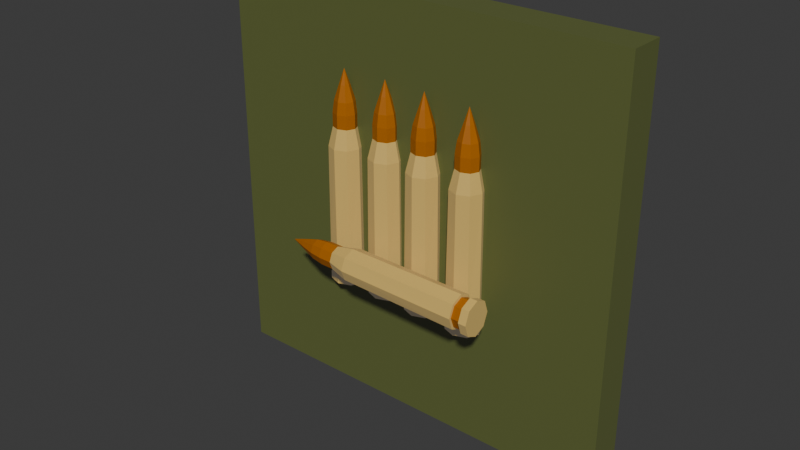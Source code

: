# Source: untitled_1.blend  (saved by Blender 4.2.66; exported with 4.5.12 LTS)
import bpy
from mathutils import Matrix  # noqa: F401  (used for matrix-valued properties, if any)

bpy.ops.wm.read_factory_settings(use_empty=True)
scene = bpy.context.scene
scene.name = 'Scene'

# ---- collections
col_collection = bpy.data.collections.new('Collection'); scene.collection.children.link(col_collection)

# ---- materials (node trees are filled in below, after node groups)
mat_bullet = bpy.data.materials.new('Bullet')
mat_bullettip = bpy.data.materials.new('BulletTip')
mat_material_002 = bpy.data.materials.new('Material.002')

# ---- material node trees
mat_bullet.use_nodes = True; mat_bullet.node_tree.nodes.clear()
_N = mat_bullet.node_tree.nodes; _L = mat_bullet.node_tree.links
n0 = _N.new('ShaderNodeBsdfPrincipled'); n0.name = 'Principled BSDF'; n0.location = (10, 300)
n0.inputs[0].default_value = (0.6445, 0.4125, 0.06301, 1.0)
n0.inputs[28].default_value = 0.05
n1 = _N.new('ShaderNodeOutputMaterial'); n1.name = 'Material Output'; n1.location = (300, 300)
_L.new(n0.outputs[0], n1.inputs[0])
n1.is_active_output = True
mat_bullettip.use_nodes = True; mat_bullettip.node_tree.nodes.clear()
_N = mat_bullettip.node_tree.nodes; _L = mat_bullettip.node_tree.links
n0 = _N.new('ShaderNodeBsdfPrincipled'); n0.name = 'Principled BSDF'; n0.location = (10, 300)
n0.inputs[0].default_value = (0.406, 0.1215, 0.0, 1.0)
n1 = _N.new('ShaderNodeOutputMaterial'); n1.name = 'Material Output'; n1.location = (300, 300)
_L.new(n0.outputs[0], n1.inputs[0])
n1.is_active_output = True
mat_material_002.use_nodes = True; mat_material_002.node_tree.nodes.clear()
_N = mat_material_002.node_tree.nodes; _L = mat_material_002.node_tree.links
n0 = _N.new('ShaderNodeBsdfPrincipled'); n0.name = 'Principled BSDF'; n0.location = (10, 300)
n0.inputs[0].default_value = (0.1095, 0.1301, 0.0319, 1.0)
n0.inputs[28].default_value = 0.005
n1 = _N.new('ShaderNodeOutputMaterial'); n1.name = 'Material Output'; n1.location = (300, 300)
_L.new(n0.outputs[0], n1.inputs[0])
n1.is_active_output = True

# ---- world
world_world = bpy.data.worlds.new('World'); scene.world = world_world
world_world.use_nodes = True; world_world.node_tree.nodes.clear()
_N = world_world.node_tree.nodes; _L = world_world.node_tree.links
n0 = _N.new('ShaderNodeOutputWorld'); n0.name = 'World Output'; n0.location = (300, 300)
n1 = _N.new('ShaderNodeBackground'); n1.name = 'Background'; n1.location = (10, 300)
n1.inputs[0].default_value = (0.05088, 0.05088, 0.05088, 1.0)
_L.new(n1.outputs[0], n0.inputs[0])
n0.is_active_output = True
world_world.color = (0.05088, 0.05088, 0.05088)
world_world.sun_shadow_jitter_overblur = 0.0

# ---- meshes
me_cylinder_004 = bpy.data.meshes.new('Cylinder.004')
me_cylinder_004.from_pydata([(0.0, 0.8641, -0.8653), (0.5767, 0.611, -0.8653), (0.8155, -7.117e-10, -0.8653), (0.5767, -0.611, -0.8653), (0.0, -0.8641, -0.8653), (-0.5767, -0.611, -0.8653), (-0.8155, -7.117e-10, -0.8653), (-0.5767, 0.611, -0.8653), (0.5202, 0.6246, 0.871), (-1.295e-07, 0.8834, 0.871), (0.7356, 3.801e-10, 0.871), (0.5202, -0.6246, 0.871), (-1.295e-07, -0.8834, 0.871), (-0.5202, -0.6246, 0.871), (-0.7356, 3.801e-10, 0.871), (-0.5202, 0.6246, 0.871), (3.211e-08, 0.6065, 1.105), (3.211e-08, 0.0618, 1.105), (0.03907, 0.0437, 1.105), (0.3834, 0.4289, 1.105), (0.05525, -2.919e-09, 1.105), (0.5422, -2.919e-09, 1.105), (0.03907, -0.0437, 1.105), (0.3834, -0.4289, 1.105), (3.211e-08, -0.0618, 1.105), (3.211e-08, -0.6065, 1.105), (-0.03907, -0.0437, 1.105), (-0.3834, -0.4289, 1.105), (-0.05525, -2.919e-09, 1.105), (-0.5422, -2.919e-09, 1.105), (-0.03907, 0.0437, 1.105), (-0.3834, 0.4289, 1.105), (0.03907, 0.0437, 1.272), (0.3834, 0.4289, 1.272), (3.211e-08, 0.6065, 1.272), (3.211e-08, 0.0618, 1.272), (0.05525, -2.919e-09, 1.272), (0.5422, -2.919e-09, 1.272), (0.03907, -0.0437, 1.272), (0.3834, -0.4289, 1.272), (3.211e-08, -0.0618, 1.272), (3.211e-08, -0.6065, 1.272), (-0.03907, -0.0437, 1.272), (-0.3834, -0.4289, 1.272), (-0.05525, -2.919e-09, 1.272), (-0.5422, -2.919e-09, 1.272), (-0.03907, 0.0437, 1.272), (-0.3834, 0.4289, 1.272), (0.03907, 0.0437, 1.42), (0.3291, 0.3669, 1.42), (2.757e-08, 0.5189, 1.42), (3.211e-08, 0.0618, 1.42), (0.05525, -2.919e-09, 1.42), (0.4655, -2.836e-09, 1.42), (0.03907, -0.0437, 1.42), (0.3291, -0.3669, 1.42), (3.211e-08, -0.0618, 1.42), (2.757e-08, -0.5189, 1.42), (-0.03907, -0.0437, 1.42), (-0.3291, -0.3669, 1.42), (-0.05525, -2.919e-09, 1.42), (-0.4655, -2.836e-09, 1.42), (-0.03907, 0.0437, 1.42), (-0.3291, 0.3669, 1.42), (6.985e-09, 0.0, 1.797), (-0.1715, 0.2, 1.608), (-0.2426, 5.914e-05, 1.608), (0.2424, 5.914e-05, 1.608), (0.1714, 0.2, 1.608), (-8.246e-05, -0.2827, 1.608), (-0.1551, -0.2056, 1.608), (-8.246e-05, 0.2828, 1.608), (0.1714, -0.1999, 1.608), (0.5696, 0.6127, -0.6546), (0.8056, -5.758e-10, -0.6546), (0.5696, -0.6127, -0.6546), (-1.609e-08, -0.8665, -0.6546), (-0.5696, -0.6127, -0.6546), (-0.8056, -5.758e-10, -0.6546), (-0.5696, 0.6127, -0.6546), (-1.609e-08, 0.8665, -0.6546), (0.5732, 0.6119, -0.7684), (0.8106, -6.435e-10, -0.7684), (0.5732, -0.6119, -0.7684), (-8.044e-09, -0.8653, -0.7684), (-0.5732, -0.6119, -0.7684), (-0.8106, -6.435e-10, -0.7684), (-0.5732, 0.6119, -0.7684), (-8.044e-09, 0.8653, -0.7684), (-8.044e-09, 0.7369, -0.7625), (-1.342e-08, 0.7381, -0.6543), (-0.4773, 0.5236, -0.6568), (-0.6773, -5.758e-10, -0.6594), (-0.4773, -0.5236, -0.6568), (-1.342e-08, -0.7381, -0.6543), (0.4773, -0.5236, -0.6568), (0.6773, -5.758e-10, -0.6594), (0.4773, 0.5236, -0.6568), (0.4796, 0.524, -0.7651), (0.6823, -6.437e-10, -0.7676), (0.4796, -0.524, -0.7651), (-8.044e-09, -0.7369, -0.7625), (-0.4796, -0.524, -0.7651), (-0.6823, -6.437e-10, -0.7676), (-0.4796, 0.524, -0.7651), (-2.128, 3.039, 1.379), (-2.117, 2.786, 1.223), (-2.113, 2.175, 1.158), (-2.117, 1.564, 1.223), (-2.128, 1.311, 1.379), (-2.138, 1.564, 1.536), (-2.143, 2.175, 1.601), (-2.138, 2.786, 1.536), (4.274, 2.8, 1.27), (4.264, 3.058, 1.411), (4.278, 2.175, 1.211), (4.274, 1.55, 1.27), (4.264, 1.292, 1.411), (4.254, 1.55, 1.552), (4.25, 2.175, 1.611), (4.254, 2.8, 1.552), (5.127, 2.782, 1.416), (5.127, 2.237, 1.416), (5.128, 2.219, 1.405), (5.134, 2.604, 1.311), (5.128, 2.175, 1.401), (5.137, 2.175, 1.268), (5.128, 2.131, 1.405), (5.134, 1.746, 1.311), (5.127, 2.113, 1.416), (5.127, 1.569, 1.416), (5.126, 2.131, 1.426), (5.12, 1.746, 1.52), (5.126, 2.175, 1.431), (5.117, 2.175, 1.563), (5.126, 2.219, 1.426), (5.12, 2.604, 1.52), (5.743, 2.219, 1.408), (5.749, 2.604, 1.315), (5.742, 2.782, 1.419), (5.742, 2.237, 1.419), (5.743, 2.175, 1.404), (5.752, 2.175, 1.271), (5.743, 2.131, 1.408), (5.749, 1.746, 1.315), (5.742, 2.113, 1.419), (5.742, 1.569, 1.419), (5.741, 2.131, 1.429), (5.735, 1.746, 1.523), (5.741, 2.175, 1.434), (5.732, 2.175, 1.566), (5.741, 2.219, 1.429), (5.735, 2.604, 1.523), (6.285, 2.219, 1.411), (6.29, 2.542, 1.332), (6.284, 2.694, 1.421), (6.284, 2.237, 1.421), (6.285, 2.175, 1.406), (6.292, 2.175, 1.295), (6.285, 2.131, 1.411), (6.29, 1.808, 1.332), (6.284, 2.113, 1.421), (6.284, 1.656, 1.421), (6.283, 2.131, 1.432), (6.278, 1.808, 1.511), (6.283, 2.175, 1.436), (6.275, 2.175, 1.548), (6.283, 2.219, 1.432), (6.278, 2.542, 1.511), (7.673, 2.175, 1.428), (6.975, 2.375, 1.471), (6.974, 2.175, 1.491), (6.983, 2.175, 1.359), (6.982, 2.375, 1.378), (6.979, 1.892, 1.425), (6.973, 1.969, 1.467), (6.979, 2.458, 1.425), (6.982, 1.975, 1.378), (-1.341, 2.788, 1.228), (-1.337, 2.175, 1.164), (-1.341, 1.562, 1.228), (-1.352, 1.309, 1.383), (-1.362, 1.562, 1.538), (-1.367, 2.175, 1.602), (-1.362, 2.788, 1.538), (-1.352, 3.042, 1.383), (-1.76, 2.787, 1.225), (-1.756, 2.175, 1.161), (-1.76, 1.563, 1.225), (-1.771, 1.31, 1.381), (-1.781, 1.563, 1.537), (-1.786, 2.175, 1.601), (-1.781, 2.787, 1.537), (-1.771, 3.04, 1.381), (-1.749, 2.912, 1.381), (-1.351, 2.913, 1.383), (-1.369, 2.699, 1.513), (-1.382, 2.175, 1.567), (-1.369, 1.651, 1.513), (-1.351, 1.437, 1.383), (-1.351, 1.651, 1.253), (-1.357, 2.175, 1.199), (-1.351, 2.699, 1.253), (-1.75, 2.699, 1.251), (-1.755, 2.175, 1.196), (-1.75, 1.651, 1.251), (-1.749, 1.438, 1.381), (-1.768, 1.651, 1.511), (-1.78, 2.175, 1.566), (-1.768, 2.699, 1.511), (-2.125, 3.164, 0.8106), (-2.115, 2.91, 0.654), (-2.11, 2.299, 0.5892), (-2.115, 1.688, 0.654), (-2.125, 1.435, 0.8106), (-2.136, 1.688, 0.9672), (-2.14, 2.299, 1.032), (-2.136, 2.91, 0.9672), (4.276, 2.924, 0.7014), (4.267, 3.183, 0.8426), (4.28, 2.299, 0.6429), (4.276, 1.675, 0.7014), (4.267, 1.416, 0.8426), (4.257, 1.675, 0.9839), (4.253, 2.299, 1.042), (4.257, 2.924, 0.9839), (5.129, 2.906, 0.8469), (5.129, 2.361, 0.8469), (5.13, 2.343, 0.8363), (5.137, 2.728, 0.7428), (5.13, 2.299, 0.8319), (5.139, 2.299, 0.6997), (5.13, 2.256, 0.8363), (5.137, 1.871, 0.7428), (5.129, 2.238, 0.8469), (5.129, 1.693, 0.8469), (5.129, 2.256, 0.8575), (5.122, 1.871, 0.951), (5.128, 2.299, 0.8619), (5.119, 2.299, 0.9942), (5.129, 2.343, 0.8575), (5.122, 2.728, 0.951), (5.745, 2.343, 0.8394), (5.752, 2.728, 0.7459), (5.745, 2.906, 0.85), (5.745, 2.361, 0.85), (5.746, 2.299, 0.835), (5.755, 2.299, 0.7028), (5.745, 2.256, 0.8394), (5.752, 1.871, 0.7459), (5.745, 2.238, 0.85), (5.745, 1.693, 0.85), (5.744, 2.256, 0.8606), (5.738, 1.871, 0.9541), (5.744, 2.299, 0.865), (5.735, 2.299, 0.9973), (5.744, 2.343, 0.8606), (5.738, 2.728, 0.9541), (6.287, 2.343, 0.8421), (6.293, 2.666, 0.7633), (6.286, 2.818, 0.8527), (6.286, 2.361, 0.8527), (6.287, 2.299, 0.8377), (6.295, 2.299, 0.7263), (6.287, 2.256, 0.8421), (6.293, 1.933, 0.7633), (6.286, 2.238, 0.8527), (6.286, 1.781, 0.8527), (6.286, 2.256, 0.8633), (6.28, 1.933, 0.9421), (6.285, 2.299, 0.8677), (6.278, 2.299, 0.9791), (6.286, 2.343, 0.8633), (6.28, 2.666, 0.9421), (7.676, 2.299, 0.8597), (6.978, 2.499, 0.9028), (6.977, 2.3, 0.9221), (6.986, 2.3, 0.7904), (6.984, 2.499, 0.8096), (6.981, 2.017, 0.8562), (6.975, 2.094, 0.8983), (6.981, 2.582, 0.8562), (6.984, 2.1, 0.8096), (-1.339, 2.912, 0.6598), (-1.334, 2.299, 0.5958), (-1.339, 1.687, 0.6598), (-1.349, 1.433, 0.8145), (-1.36, 1.687, 0.9692), (-1.364, 2.299, 1.033), (-1.36, 2.912, 0.9692), (-1.349, 3.166, 0.8145), (-1.758, 2.911, 0.6568), (-1.753, 2.299, 0.5923), (-1.758, 1.688, 0.6568), (-1.768, 1.434, 0.8124), (-1.779, 1.688, 0.9681), (-1.783, 2.299, 1.033), (-1.779, 2.911, 0.9681), (-1.768, 3.165, 0.8124), (-1.746, 3.036, 0.8125), (-1.348, 3.038, 0.8145), (-1.366, 2.823, 0.9441), (-1.379, 2.299, 0.9984), (-1.366, 1.776, 0.9441), (-1.348, 1.561, 0.8145), (-1.349, 1.776, 0.6849), (-1.354, 2.299, 0.6305), (-1.349, 2.823, 0.6849), (-1.747, 2.823, 0.6822), (-1.753, 2.299, 0.6272), (-1.747, 1.775, 0.6822), (-1.746, 1.563, 0.8125), (-1.765, 1.775, 0.9427), (-1.778, 2.299, 0.9977), (-1.765, 2.823, 0.9427), (-2.063, 3.015, 0.2399), (-2.052, 2.762, 0.08332), (-2.048, 2.151, 0.01845), (-2.052, 1.54, 0.08332), (-2.063, 1.287, 0.2399), (-2.073, 1.54, 0.3965), (-2.078, 2.151, 0.4614), (-2.073, 2.762, 0.3965), (4.339, 2.776, 0.1306), (4.329, 3.034, 0.2719), (4.343, 2.151, 0.07212), (4.339, 1.526, 0.1306), (4.329, 1.268, 0.2719), (4.32, 1.526, 0.4131), (4.316, 2.151, 0.4716), (4.32, 2.776, 0.4131), (5.192, 2.758, 0.2762), (5.192, 2.213, 0.2762), (5.193, 2.195, 0.2656), (5.199, 2.58, 0.1721), (5.193, 2.151, 0.2612), (5.202, 2.151, 0.1289), (5.193, 2.107, 0.2656), (5.199, 1.722, 0.1721), (5.192, 2.089, 0.2762), (5.192, 1.545, 0.2762), (5.191, 2.107, 0.2868), (5.185, 1.722, 0.3803), (5.191, 2.151, 0.2912), (5.182, 2.151, 0.4234), (5.191, 2.195, 0.2868), (5.185, 2.58, 0.3803), (5.808, 2.195, 0.2687), (5.814, 2.58, 0.1752), (5.807, 2.758, 0.2793), (5.807, 2.213, 0.2793), (5.808, 2.151, 0.2643), (5.817, 2.151, 0.132), (5.808, 2.107, 0.2687), (5.814, 1.722, 0.1752), (5.807, 2.089, 0.2793), (5.807, 1.545, 0.2793), (5.807, 2.107, 0.2899), (5.8, 1.722, 0.3834), (5.806, 2.151, 0.2943), (5.797, 2.151, 0.4265), (5.807, 2.195, 0.2899), (5.8, 2.58, 0.3834), (6.35, 2.195, 0.2714), (6.355, 2.518, 0.1926), (6.349, 2.67, 0.282), (6.349, 2.213, 0.282), (6.35, 2.151, 0.267), (6.358, 2.151, 0.1556), (6.35, 2.107, 0.2714), (6.355, 1.784, 0.1926), (6.349, 2.089, 0.282), (6.349, 1.632, 0.282), (6.348, 2.107, 0.2926), (6.343, 1.784, 0.3714), (6.348, 2.151, 0.297), (6.34, 2.151, 0.4084), (6.348, 2.195, 0.2926), (6.343, 2.518, 0.3714), (7.738, 2.151, 0.2889), (7.041, 2.351, 0.332), (7.039, 2.151, 0.3513), (7.048, 2.151, 0.2196), (7.047, 2.351, 0.2389), (7.044, 1.868, 0.2855), (7.038, 1.945, 0.3276), (7.044, 2.434, 0.2855), (7.047, 1.951, 0.2389), (-1.276, 2.764, 0.0891), (-1.272, 2.151, 0.02503), (-1.276, 1.538, 0.0891), (-1.287, 1.285, 0.2438), (-1.297, 1.538, 0.3985), (-1.301, 2.151, 0.4626), (-1.297, 2.764, 0.3985), (-1.287, 3.018, 0.2438), (-1.695, 2.763, 0.08605), (-1.691, 2.151, 0.02159), (-1.695, 1.539, 0.08605), (-1.706, 1.286, 0.2417), (-1.716, 1.539, 0.3973), (-1.721, 2.151, 0.4618), (-1.716, 2.763, 0.3973), (-1.706, 3.016, 0.2417), (-1.684, 2.888, 0.2418), (-1.286, 2.889, 0.2438), (-1.304, 2.675, 0.3734), (-1.317, 2.151, 0.4276), (-1.304, 1.627, 0.3734), (-1.286, 1.413, 0.2438), (-1.286, 1.627, 0.1141), (-1.292, 2.151, 0.05978), (-1.286, 2.675, 0.1141), (-1.685, 2.675, 0.1115), (-1.69, 2.151, 0.05644), (-1.685, 1.627, 0.1115), (-1.684, 1.414, 0.2418), (-1.702, 1.627, 0.372), (-1.715, 2.151, 0.427), (-1.702, 2.675, 0.372), (-2.113, 3.029, -0.3495), (-2.103, 2.776, -0.5061), (-2.098, 2.165, -0.571), (-2.103, 1.554, -0.5061), (-2.113, 1.301, -0.3495), (-2.124, 1.554, -0.193), (-2.128, 2.165, -0.1281), (-2.124, 2.776, -0.193), (4.288, 2.79, -0.4588), (4.278, 3.049, -0.3176), (4.292, 2.165, -0.5173), (4.288, 1.541, -0.4588), (4.278, 1.282, -0.3176), (4.269, 1.541, -0.1763), (4.265, 2.165, -0.1178), (4.269, 2.79, -0.1763), (5.141, 2.772, -0.3133), (5.141, 2.227, -0.3133), (5.142, 2.209, -0.3239), (5.148, 2.594, -0.4174), (5.142, 2.165, -0.3283), (5.151, 2.165, -0.4605), (5.142, 2.122, -0.3239), (5.148, 1.736, -0.4174), (5.141, 2.103, -0.3133), (5.141, 1.559, -0.3133), (5.14, 2.122, -0.3026), (5.134, 1.736, -0.2091), (5.14, 2.165, -0.2983), (5.131, 2.165, -0.166), (5.14, 2.209, -0.3026), (5.134, 2.594, -0.2091), (5.757, 2.209, -0.3208), (5.763, 2.594, -0.4143), (5.756, 2.772, -0.3102), (5.756, 2.227, -0.3102), (5.757, 2.165, -0.3252), (5.766, 2.165, -0.4574), (5.757, 2.122, -0.3208), (5.763, 1.736, -0.4143), (5.756, 2.103, -0.3102), (5.756, 1.559, -0.3102), (5.756, 2.122, -0.2996), (5.749, 1.736, -0.2061), (5.755, 2.165, -0.2952), (5.746, 2.165, -0.1629), (5.756, 2.209, -0.2996), (5.749, 2.594, -0.2061), (6.299, 2.209, -0.3181), (6.304, 2.532, -0.3968), (6.298, 2.684, -0.3075), (6.298, 2.227, -0.3075), (6.299, 2.165, -0.3225), (6.307, 2.165, -0.4339), (6.299, 2.122, -0.3181), (6.304, 1.798, -0.3968), (6.298, 2.103, -0.3075), (6.298, 1.646, -0.3075), (6.297, 2.122, -0.2969), (6.292, 1.798, -0.2181), (6.297, 2.165, -0.2925), (6.29, 2.165, -0.1811), (6.297, 2.209, -0.2969), (6.292, 2.532, -0.2181), (7.688, 2.165, -0.3005), (6.99, 2.365, -0.2574), (6.988, 2.165, -0.2381), (6.997, 2.165, -0.3698), (6.996, 2.365, -0.3505), (6.993, 1.883, -0.304), (6.987, 1.96, -0.2619), (6.993, 2.448, -0.304), (6.996, 1.965, -0.3505), (-1.327, 2.778, -0.5004), (-1.323, 2.165, -0.5644), (-1.327, 1.553, -0.5004), (-1.337, 1.299, -0.3457), (-1.348, 1.553, -0.191), (-1.352, 2.165, -0.1269), (-1.348, 2.778, -0.191), (-1.337, 3.032, -0.3457), (-1.746, 2.777, -0.5034), (-1.741, 2.165, -0.5679), (-1.746, 1.553, -0.5034), (-1.756, 1.3, -0.3478), (-1.767, 1.553, -0.1921), (-1.771, 2.165, -0.1277), (-1.767, 2.777, -0.1921), (-1.756, 3.031, -0.3478), (-1.735, 2.902, -0.3477), (-1.336, 2.903, -0.3457), (-1.355, 2.689, -0.2161), (-1.368, 2.165, -0.1618), (-1.355, 1.642, -0.2161), (-1.336, 1.427, -0.3457), (-1.337, 1.642, -0.4753), (-1.343, 2.165, -0.5297), (-1.337, 2.689, -0.4753), (-1.736, 2.689, -0.4779), (-1.741, 2.165, -0.533), (-1.736, 1.641, -0.4779), (-1.735, 1.428, -0.3477), (-1.753, 1.641, -0.2175), (-1.766, 2.165, -0.1625), (-1.753, 2.689, -0.2175), (-7.903, 2.527, 3.088), (10.97, 2.527, 3.182), (-7.903, 4.525, 3.088), (10.97, 4.525, 3.182), (-7.549, 2.527, -2.129), (11.32, 2.527, -2.034), (-7.549, 4.525, -2.129), (11.32, 4.525, -2.034)], [], [(9, 8, 73, 80), (31, 16, 9, 15), (0, 1, 2, 3, 4, 5, 6, 7), (18, 17, 30, 28, 26, 24, 22, 20), (21, 23, 11, 10), (23, 25, 12, 11), (25, 27, 13, 12), (27, 29, 14, 13), (29, 31, 15, 14), (19, 21, 10, 8), (28, 30, 46, 44), (18, 20, 36, 32), (31, 29, 45, 47), (21, 19, 33, 37), (22, 24, 40, 38), (25, 23, 39, 41), (26, 28, 44, 42), (17, 18, 32, 35), (16, 19, 8, 9), (42, 44, 60, 58), (35, 32, 48, 51), (45, 43, 59, 61), (36, 38, 54, 52), (33, 34, 50, 49), (46, 35, 51, 62), (39, 37, 53, 55), (40, 42, 58, 56), (27, 25, 41, 43), (16, 31, 47, 34), (24, 26, 42, 40), (23, 21, 37, 39), (30, 17, 35, 46), (19, 16, 34, 33), (20, 22, 38, 36), (29, 27, 43, 45), (67, 72, 55, 53), (56, 58, 64), (65, 71, 50, 63), (60, 62, 64), (48, 52, 64), (66, 65, 63, 61), (68, 67, 53, 49), (41, 39, 55, 57), (38, 40, 56, 54), (37, 33, 49, 53), (47, 45, 61, 63), (32, 36, 52, 48), (44, 46, 62, 60), (43, 41, 57, 59), (34, 47, 63, 50), (62, 51, 64), (71, 68, 49, 50), (52, 54, 64), (70, 69, 64), (51, 48, 64), (58, 60, 64), (72, 69, 57, 55), (54, 56, 64), (69, 72, 64), (59, 70, 66, 61), (68, 71, 64), (67, 68, 64), (65, 66, 64), (57, 69, 70, 59), (71, 65, 64), (72, 67, 64), (66, 70, 64), (8, 10, 74, 73), (10, 11, 75, 74), (11, 12, 76, 75), (12, 13, 77, 76), (13, 14, 78, 77), (14, 15, 79, 78), (15, 9, 80, 79), (84, 83, 100, 101), (75, 76, 94, 95), (83, 82, 99, 100), (76, 77, 93, 94), (82, 81, 98, 99), (77, 78, 92, 93), (81, 88, 89, 98), (78, 79, 91, 92), (0, 88, 81, 1), (1, 81, 82, 2), (2, 82, 83, 3), (3, 83, 84, 4), (4, 84, 85, 5), (5, 85, 86, 6), (6, 86, 87, 7), (7, 87, 88, 0), (104, 91, 90, 89), (103, 92, 91, 104), (102, 93, 92, 103), (101, 94, 93, 102), (100, 95, 94, 101), (99, 96, 95, 100), (98, 97, 96, 99), (89, 90, 97, 98), (74, 75, 95, 96), (85, 84, 101, 102), (73, 74, 96, 97), (86, 85, 102, 103), (80, 73, 97, 90), (87, 86, 103, 104), (79, 80, 90, 91), (88, 87, 104, 89), (114, 113, 178, 185), (136, 121, 114, 120), (105, 106, 107, 108, 109, 110, 111, 112), (123, 122, 135, 133, 131, 129, 127, 125), (126, 128, 116, 115), (128, 130, 117, 116), (130, 132, 118, 117), (132, 134, 119, 118), (134, 136, 120, 119), (124, 126, 115, 113), (133, 135, 151, 149), (123, 125, 141, 137), (136, 134, 150, 152), (126, 124, 138, 142), (127, 129, 145, 143), (130, 128, 144, 146), (131, 133, 149, 147), (122, 123, 137, 140), (121, 124, 113, 114), (147, 149, 165, 163), (140, 137, 153, 156), (150, 148, 164, 166), (141, 143, 159, 157), (138, 139, 155, 154), (151, 140, 156, 167), (144, 142, 158, 160), (145, 147, 163, 161), (132, 130, 146, 148), (121, 136, 152, 139), (129, 131, 147, 145), (128, 126, 142, 144), (135, 122, 140, 151), (124, 121, 139, 138), (125, 127, 143, 141), (134, 132, 148, 150), (172, 177, 160, 158), (161, 163, 169), (170, 176, 155, 168), (165, 167, 169), (153, 157, 169), (171, 170, 168, 166), (173, 172, 158, 154), (146, 144, 160, 162), (143, 145, 161, 159), (142, 138, 154, 158), (152, 150, 166, 168), (137, 141, 157, 153), (149, 151, 167, 165), (148, 146, 162, 164), (139, 152, 168, 155), (167, 156, 169), (176, 173, 154, 155), (157, 159, 169), (175, 174, 169), (156, 153, 169), (163, 165, 169), (177, 174, 162, 160), (159, 161, 169), (174, 177, 169), (164, 175, 171, 166), (173, 176, 169), (172, 173, 169), (170, 171, 169), (162, 174, 175, 164), (176, 170, 169), (177, 172, 169), (171, 175, 169), (113, 115, 179, 178), (115, 116, 180, 179), (116, 117, 181, 180), (117, 118, 182, 181), (118, 119, 183, 182), (119, 120, 184, 183), (120, 114, 185, 184), (189, 188, 205, 206), (180, 181, 199, 200), (188, 187, 204, 205), (181, 182, 198, 199), (187, 186, 203, 204), (182, 183, 197, 198), (186, 193, 194, 203), (183, 184, 196, 197), (105, 193, 186, 106), (106, 186, 187, 107), (107, 187, 188, 108), (108, 188, 189, 109), (109, 189, 190, 110), (110, 190, 191, 111), (111, 191, 192, 112), (112, 192, 193, 105), (209, 196, 195, 194), (208, 197, 196, 209), (207, 198, 197, 208), (206, 199, 198, 207), (205, 200, 199, 206), (204, 201, 200, 205), (203, 202, 201, 204), (194, 195, 202, 203), (179, 180, 200, 201), (190, 189, 206, 207), (178, 179, 201, 202), (191, 190, 207, 208), (185, 178, 202, 195), (192, 191, 208, 209), (184, 185, 195, 196), (193, 192, 209, 194), (219, 218, 283, 290), (241, 226, 219, 225), (210, 211, 212, 213, 214, 215, 216, 217), (228, 227, 240, 238, 236, 234, 232, 230), (231, 233, 221, 220), (233, 235, 222, 221), (235, 237, 223, 222), (237, 239, 224, 223), (239, 241, 225, 224), (229, 231, 220, 218), (238, 240, 256, 254), (228, 230, 246, 242), (241, 239, 255, 257), (231, 229, 243, 247), (232, 234, 250, 248), (235, 233, 249, 251), (236, 238, 254, 252), (227, 228, 242, 245), (226, 229, 218, 219), (252, 254, 270, 268), (245, 242, 258, 261), (255, 253, 269, 271), (246, 248, 264, 262), (243, 244, 260, 259), (256, 245, 261, 272), (249, 247, 263, 265), (250, 252, 268, 266), (237, 235, 251, 253), (226, 241, 257, 244), (234, 236, 252, 250), (233, 231, 247, 249), (240, 227, 245, 256), (229, 226, 244, 243), (230, 232, 248, 246), (239, 237, 253, 255), (277, 282, 265, 263), (266, 268, 274), (275, 281, 260, 273), (270, 272, 274), (258, 262, 274), (276, 275, 273, 271), (278, 277, 263, 259), (251, 249, 265, 267), (248, 250, 266, 264), (247, 243, 259, 263), (257, 255, 271, 273), (242, 246, 262, 258), (254, 256, 272, 270), (253, 251, 267, 269), (244, 257, 273, 260), (272, 261, 274), (281, 278, 259, 260), (262, 264, 274), (280, 279, 274), (261, 258, 274), (268, 270, 274), (282, 279, 267, 265), (264, 266, 274), (279, 282, 274), (269, 280, 276, 271), (278, 281, 274), (277, 278, 274), (275, 276, 274), (267, 279, 280, 269), (281, 275, 274), (282, 277, 274), (276, 280, 274), (218, 220, 284, 283), (220, 221, 285, 284), (221, 222, 286, 285), (222, 223, 287, 286), (223, 224, 288, 287), (224, 225, 289, 288), (225, 219, 290, 289), (294, 293, 310, 311), (285, 286, 304, 305), (293, 292, 309, 310), (286, 287, 303, 304), (292, 291, 308, 309), (287, 288, 302, 303), (291, 298, 299, 308), (288, 289, 301, 302), (210, 298, 291, 211), (211, 291, 292, 212), (212, 292, 293, 213), (213, 293, 294, 214), (214, 294, 295, 215), (215, 295, 296, 216), (216, 296, 297, 217), (217, 297, 298, 210), (314, 301, 300, 299), (313, 302, 301, 314), (312, 303, 302, 313), (311, 304, 303, 312), (310, 305, 304, 311), (309, 306, 305, 310), (308, 307, 306, 309), (299, 300, 307, 308), (284, 285, 305, 306), (295, 294, 311, 312), (283, 284, 306, 307), (296, 295, 312, 313), (290, 283, 307, 300), (297, 296, 313, 314), (289, 290, 300, 301), (298, 297, 314, 299), (324, 323, 388, 395), (346, 331, 324, 330), (315, 316, 317, 318, 319, 320, 321, 322), (333, 332, 345, 343, 341, 339, 337, 335), (336, 338, 326, 325), (338, 340, 327, 326), (340, 342, 328, 327), (342, 344, 329, 328), (344, 346, 330, 329), (334, 336, 325, 323), (343, 345, 361, 359), (333, 335, 351, 347), (346, 344, 360, 362), (336, 334, 348, 352), (337, 339, 355, 353), (340, 338, 354, 356), (341, 343, 359, 357), (332, 333, 347, 350), (331, 334, 323, 324), (357, 359, 375, 373), (350, 347, 363, 366), (360, 358, 374, 376), (351, 353, 369, 367), (348, 349, 365, 364), (361, 350, 366, 377), (354, 352, 368, 370), (355, 357, 373, 371), (342, 340, 356, 358), (331, 346, 362, 349), (339, 341, 357, 355), (338, 336, 352, 354), (345, 332, 350, 361), (334, 331, 349, 348), (335, 337, 353, 351), (344, 342, 358, 360), (382, 387, 370, 368), (371, 373, 379), (380, 386, 365, 378), (375, 377, 379), (363, 367, 379), (381, 380, 378, 376), (383, 382, 368, 364), (356, 354, 370, 372), (353, 355, 371, 369), (352, 348, 364, 368), (362, 360, 376, 378), (347, 351, 367, 363), (359, 361, 377, 375), (358, 356, 372, 374), (349, 362, 378, 365), (377, 366, 379), (386, 383, 364, 365), (367, 369, 379), (385, 384, 379), (366, 363, 379), (373, 375, 379), (387, 384, 372, 370), (369, 371, 379), (384, 387, 379), (374, 385, 381, 376), (383, 386, 379), (382, 383, 379), (380, 381, 379), (372, 384, 385, 374), (386, 380, 379), (387, 382, 379), (381, 385, 379), (323, 325, 389, 388), (325, 326, 390, 389), (326, 327, 391, 390), (327, 328, 392, 391), (328, 329, 393, 392), (329, 330, 394, 393), (330, 324, 395, 394), (399, 398, 415, 416), (390, 391, 409, 410), (398, 397, 414, 415), (391, 392, 408, 409), (397, 396, 413, 414), (392, 393, 407, 408), (396, 403, 404, 413), (393, 394, 406, 407), (315, 403, 396, 316), (316, 396, 397, 317), (317, 397, 398, 318), (318, 398, 399, 319), (319, 399, 400, 320), (320, 400, 401, 321), (321, 401, 402, 322), (322, 402, 403, 315), (419, 406, 405, 404), (418, 407, 406, 419), (417, 408, 407, 418), (416, 409, 408, 417), (415, 410, 409, 416), (414, 411, 410, 415), (413, 412, 411, 414), (404, 405, 412, 413), (389, 390, 410, 411), (400, 399, 416, 417), (388, 389, 411, 412), (401, 400, 417, 418), (395, 388, 412, 405), (402, 401, 418, 419), (394, 395, 405, 406), (403, 402, 419, 404), (429, 428, 493, 500), (451, 436, 429, 435), (420, 421, 422, 423, 424, 425, 426, 427), (438, 437, 450, 448, 446, 444, 442, 440), (441, 443, 431, 430), (443, 445, 432, 431), (445, 447, 433, 432), (447, 449, 434, 433), (449, 451, 435, 434), (439, 441, 430, 428), (448, 450, 466, 464), (438, 440, 456, 452), (451, 449, 465, 467), (441, 439, 453, 457), (442, 444, 460, 458), (445, 443, 459, 461), (446, 448, 464, 462), (437, 438, 452, 455), (436, 439, 428, 429), (462, 464, 480, 478), (455, 452, 468, 471), (465, 463, 479, 481), (456, 458, 474, 472), (453, 454, 470, 469), (466, 455, 471, 482), (459, 457, 473, 475), (460, 462, 478, 476), (447, 445, 461, 463), (436, 451, 467, 454), (444, 446, 462, 460), (443, 441, 457, 459), (450, 437, 455, 466), (439, 436, 454, 453), (440, 442, 458, 456), (449, 447, 463, 465), (487, 492, 475, 473), (476, 478, 484), (485, 491, 470, 483), (480, 482, 484), (468, 472, 484), (486, 485, 483, 481), (488, 487, 473, 469), (461, 459, 475, 477), (458, 460, 476, 474), (457, 453, 469, 473), (467, 465, 481, 483), (452, 456, 472, 468), (464, 466, 482, 480), (463, 461, 477, 479), (454, 467, 483, 470), (482, 471, 484), (491, 488, 469, 470), (472, 474, 484), (490, 489, 484), (471, 468, 484), (478, 480, 484), (492, 489, 477, 475), (474, 476, 484), (489, 492, 484), (479, 490, 486, 481), (488, 491, 484), (487, 488, 484), (485, 486, 484), (477, 489, 490, 479), (491, 485, 484), (492, 487, 484), (486, 490, 484), (428, 430, 494, 493), (430, 431, 495, 494), (431, 432, 496, 495), (432, 433, 497, 496), (433, 434, 498, 497), (434, 435, 499, 498), (435, 429, 500, 499), (504, 503, 520, 521), (495, 496, 514, 515), (503, 502, 519, 520), (496, 497, 513, 514), (502, 501, 518, 519), (497, 498, 512, 513), (501, 508, 509, 518), (498, 499, 511, 512), (420, 508, 501, 421), (421, 501, 502, 422), (422, 502, 503, 423), (423, 503, 504, 424), (424, 504, 505, 425), (425, 505, 506, 426), (426, 506, 507, 427), (427, 507, 508, 420), (524, 511, 510, 509), (523, 512, 511, 524), (522, 513, 512, 523), (521, 514, 513, 522), (520, 515, 514, 521), (519, 516, 515, 520), (518, 517, 516, 519), (509, 510, 517, 518), (494, 495, 515, 516), (505, 504, 521, 522), (493, 494, 516, 517), (506, 505, 522, 523), (500, 493, 517, 510), (507, 506, 523, 524), (499, 500, 510, 511), (508, 507, 524, 509), (525, 526, 528, 527), (527, 528, 532, 531), (531, 532, 530, 529), (529, 530, 526, 525), (527, 531, 529, 525), (532, 528, 526, 530)])
me_cylinder_004.polygons.foreach_set('material_index', [0, 0, 0, 0, 0, 0, 0, 0, 0, 0, 0, 0, 1, 1, 0, 1, 0, 0, 0, 0, 0, 1, 0, 1, 0, 1, 0, 1, 1, 0, 1, 0, 1, 0, 1, 1, 0, 1, 0, 0, 1, 1, 1, 0, 1, 1, 0, 0, 1, 1, 0, 1, 0, 1, 0, 0, 1, 0, 1, 1, 1, 1, 1, 1, 1, 1, 1, 0, 0, 0, 0, 0, 0, 0, 0, 0, 0, 0, 0, 0, 0, 0, 0, 0, 0, 0, 0, 0, 0, 0, 1, 1, 1, 1, 1, 1, 1, 1, 0, 0, 0, 0, 0, 0, 0, 0, 0, 0, 0, 0, 0, 0, 0, 0, 0, 0, 0, 0, 1, 1, 0, 1, 0, 0, 0, 0, 0, 1, 0, 1, 0, 1, 0, 1, 1, 0, 1, 0, 1, 0, 1, 1, 0, 1, 0, 0, 1, 1, 1, 0, 1, 1, 0, 0, 1, 1, 0, 1, 0, 1, 0, 0, 1, 0, 1, 1, 1, 1, 1, 1, 1, 1, 1, 0, 0, 0, 0, 0, 0, 0, 0, 0, 0, 0, 0, 0, 0, 0, 0, 0, 0, 0, 0, 0, 0, 0, 1, 1, 1, 1, 1, 1, 1, 1, 0, 0, 0, 0, 0, 0, 0, 0, 0, 0, 0, 0, 0, 0, 0, 0, 0, 0, 0, 0, 1, 1, 0, 1, 0, 0, 0, 0, 0, 1, 0, 1, 0, 1, 0, 1, 1, 0, 1, 0, 1, 0, 1, 1, 0, 1, 0, 0, 1, 1, 1, 0, 1, 1, 0, 0, 1, 1, 0, 1, 0, 1, 0, 0, 1, 0, 1, 1, 1, 1, 1, 1, 1, 1, 1, 0, 0, 0, 0, 0, 0, 0, 0, 0, 0, 0, 0, 0, 0, 0, 0, 0, 0, 0, 0, 0, 0, 0, 1, 1, 1, 1, 1, 1, 1, 1, 0, 0, 0, 0, 0, 0, 0, 0, 0, 0, 0, 0, 0, 0, 0, 0, 0, 0, 0, 0, 1, 1, 0, 1, 0, 0, 0, 0, 0, 1, 0, 1, 0, 1, 0, 1, 1, 0, 1, 0, 1, 0, 1, 1, 0, 1, 0, 0, 1, 1, 1, 0, 1, 1, 0, 0, 1, 1, 0, 1, 0, 1, 0, 0, 1, 0, 1, 1, 1, 1, 1, 1, 1, 1, 1, 0, 0, 0, 0, 0, 0, 0, 0, 0, 0, 0, 0, 0, 0, 0, 0, 0, 0, 0, 0, 0, 0, 0, 1, 1, 1, 1, 1, 1, 1, 1, 0, 0, 0, 0, 0, 0, 0, 0, 0, 0, 0, 0, 0, 0, 0, 0, 0, 0, 0, 0, 1, 1, 0, 1, 0, 0, 0, 0, 0, 1, 0, 1, 0, 1, 0, 1, 1, 0, 1, 0, 1, 0, 1, 1, 0, 1, 0, 0, 1, 1, 1, 0, 1, 1, 0, 0, 1, 1, 0, 1, 0, 1, 0, 0, 1, 0, 1, 1, 1, 1, 1, 1, 1, 1, 1, 0, 0, 0, 0, 0, 0, 0, 0, 0, 0, 0, 0, 0, 0, 0, 0, 0, 0, 0, 0, 0, 0, 0, 1, 1, 1, 1, 1, 1, 1, 1, 0, 0, 0, 0, 0, 0, 0, 0, 2, 2, 2, 2, 2, 2])
_uv = me_cylinder_004.uv_layers.new(name='UVMap')
_uv.uv.foreach_set('vector', [0.3616, 0.9421, 0.3136, 0.9419, 0.31, 0.8158, 0.3615, 0.816, 0.4846, 0.8941, 0.4853, 0.929, 0.4571, 0.9392, 0.4571, 0.8912, 0.6401, 0.9995, 0.5881, 0.9974, 0.5513, 0.9576, 0.5513, 0.9033, 0.5881, 0.8665, 0.6401, 0.8686, 0.6768, 0.9085, 0.6768, 0.9627, 0.7152, 0.9289, 0.7117, 0.9292, 0.7092, 0.9266, 0.7092, 0.9228, 0.7117, 0.9199, 0.7152, 0.9196, 0.7177, 0.9221, 0.7177, 0.926, 0.21, 0.9126, 0.2095, 0.8748, 0.2346, 0.8632, 0.2346, 0.9178, 0.5137, 0.8941, 0.5144, 0.929, 0.4862, 0.9392, 0.4862, 0.8912, 0.7534, 0.8767, 0.7527, 0.9116, 0.7252, 0.9145, 0.7252, 0.8665, 0.2883, 0.8681, 0.2877, 0.9059, 0.2632, 0.9111, 0.2632, 0.8565, 0.184, 0.9126, 0.1835, 0.8748, 0.2086, 0.8632, 0.2086, 0.9178, 0.2622, 0.8681, 0.2617, 0.9059, 0.2371, 0.9111, 0.2371, 0.8565, 0.3039, 0.8565, 0.3078, 0.8565, 0.3078, 0.8703, 0.3039, 0.8703, 0.4206, 0.7596, 0.4245, 0.7596, 0.4245, 0.7734, 0.4206, 0.7734, 0.8215, 0.8836, 0.8215, 0.9214, 0.8077, 0.9214, 0.8077, 0.8836, 0.2892, 0.8943, 0.2892, 0.8565, 0.303, 0.8565, 0.303, 0.8943, 0.4155, 0.8811, 0.4191, 0.8811, 0.4191, 0.8949, 0.4155, 0.8949, 0.1459, 0.9038, 0.1459, 0.9387, 0.1321, 0.9387, 0.1321, 0.9038, 0.8157, 0.8652, 0.8196, 0.8652, 0.8196, 0.879, 0.8157, 0.879, 0.3039, 0.8859, 0.3075, 0.8859, 0.3075, 0.8998, 0.3039, 0.8998, 0.5436, 0.9014, 0.5429, 0.9363, 0.5154, 0.9392, 0.5154, 0.8912, 0.5445, 0.906, 0.5483, 0.906, 0.5483, 0.9181, 0.5445, 0.9181, 0.4155, 0.9089, 0.4191, 0.9089, 0.4191, 0.9211, 0.4155, 0.9211, 0.04416, 0.9416, 0.04416, 0.9038, 0.05772, 0.9071, 0.0577, 0.9394, 0.42, 0.8959, 0.4238, 0.8959, 0.4238, 0.908, 0.42, 0.908, 0.1174, 0.9387, 0.1174, 0.9038, 0.1312, 0.9069, 0.1312, 0.9368, 0.42, 0.9089, 0.4236, 0.9089, 0.4236, 0.9211, 0.42, 0.9211, 0.02968, 0.9416, 0.02968, 0.9038, 0.04322, 0.906, 0.04324, 0.9384, 0.4155, 0.8959, 0.4191, 0.8959, 0.4191, 0.908, 0.4155, 0.908, 0.1616, 0.9387, 0.1616, 0.9038, 0.1754, 0.9038, 0.1754, 0.9387, 0.1469, 0.9387, 0.1469, 0.9038, 0.1607, 0.9038, 0.1607, 0.9387, 0.42, 0.8811, 0.4236, 0.8811, 0.4236, 0.8949, 0.42, 0.8949, 0.303, 0.8952, 0.303, 0.933, 0.2892, 0.933, 0.2892, 0.8952, 0.5445, 0.8912, 0.548, 0.8912, 0.548, 0.905, 0.5445, 0.905, 0.2509, 0.912, 0.2509, 0.9469, 0.2371, 0.9469, 0.2371, 0.912, 0.3039, 0.8712, 0.3078, 0.8712, 0.3078, 0.885, 0.3039, 0.885, 0.01428, 0.9038, 0.01428, 0.9416, 0.0004624, 0.9416, 0.0004624, 0.9038, 0.8466, 0.9215, 0.8464, 0.9391, 0.8233, 0.9475, 0.8233, 0.9151, 0.3019, 0.8225, 0.3055, 0.8225, 0.3041, 0.854, 0.2333, 0.9248, 0.2331, 0.9405, 0.2095, 0.9487, 0.2095, 0.9187, 0.3019, 0.79, 0.3058, 0.7902, 0.3019, 0.8215, 0.4203, 0.8487, 0.4241, 0.8487, 0.4226, 0.8802, 0.8717, 0.941, 0.8719, 0.9235, 0.895, 0.9151, 0.895, 0.9475, 0.8477, 0.9391, 0.8475, 0.9215, 0.8708, 0.9151, 0.8708, 0.9475, 0.08788, 0.9387, 0.08788, 0.9038, 0.1017, 0.9057, 0.1017, 0.9357, 0.2767, 0.912, 0.2802, 0.912, 0.2802, 0.9242, 0.2767, 0.9242, 0.0152, 0.9416, 0.0152, 0.9038, 0.02876, 0.9071, 0.02874, 0.9394, 0.0722, 0.9038, 0.0722, 0.9416, 0.05866, 0.9394, 0.05865, 0.9071, 0.3039, 0.9007, 0.3078, 0.9007, 0.3078, 0.9128, 0.3039, 0.9128, 0.1763, 0.9038, 0.1802, 0.9038, 0.1802, 0.916, 0.1763, 0.916, 0.1026, 0.9387, 0.1026, 0.9038, 0.1165, 0.9069, 0.1164, 0.9368, 0.07313, 0.9387, 0.07313, 0.9038, 0.08693, 0.9057, 0.08695, 0.9357, 0.4206, 0.6623, 0.4242, 0.6621, 0.4242, 0.6937, 0.1837, 0.9405, 0.1835, 0.9248, 0.2073, 0.9187, 0.2073, 0.9487, 0.4206, 0.6949, 0.4245, 0.6946, 0.4245, 0.7262, 0.7082, 0.946, 0.6941, 0.9438, 0.7082, 0.9196, 0.8157, 0.8328, 0.8193, 0.8328, 0.8179, 0.8643, 0.4155, 0.8487, 0.4194, 0.8487, 0.4178, 0.8802, 0.749, 0.9215, 0.7488, 0.9372, 0.7252, 0.9454, 0.7252, 0.9154, 0.4206, 0.7271, 0.4242, 0.7273, 0.4206, 0.7587, 0.9453, 0.9151, 0.961, 0.9151, 0.9555, 0.9413, 0.2519, 0.912, 0.2757, 0.9195, 0.2751, 0.938, 0.2519, 0.9444, 0.2892, 0.9339, 0.3049, 0.9339, 0.2947, 0.9601, 0.07313, 0.9397, 0.09004, 0.9443, 0.07313, 0.9651, 0.09097, 0.9397, 0.1085, 0.9397, 0.1018, 0.9642, 0.9205, 0.9151, 0.9441, 0.9233, 0.9444, 0.9376, 0.9205, 0.9451, 0.6932, 0.9431, 0.6778, 0.9464, 0.6778, 0.9196, 0.1094, 0.9397, 0.127, 0.9397, 0.1203, 0.9642, 0.1321, 0.9397, 0.1506, 0.9397, 0.1399, 0.9638, 0.3642, 0.7783, 0.3096, 0.7774, 0.3096, 0.6512, 0.3639, 0.6521, 0.8779, 0.9134, 0.8233, 0.9142, 0.8236, 0.788, 0.8779, 0.7871, 0.4106, 0.9419, 0.3625, 0.9421, 0.3626, 0.816, 0.4142, 0.8158, 0.8068, 0.9957, 0.7588, 0.9955, 0.7552, 0.8694, 0.8067, 0.8696, 0.4197, 0.7783, 0.3651, 0.7774, 0.3651, 0.6512, 0.4194, 0.6521, 0.9334, 0.9134, 0.8788, 0.9142, 0.8792, 0.788, 0.9334, 0.7871, 0.9824, 0.9131, 0.9344, 0.9133, 0.9345, 0.7872, 0.986, 0.787, 0.3626, 0.7877, 0.4144, 0.7872, 0.4103, 0.797, 0.3669, 0.7973, 0.4142, 0.8158, 0.3626, 0.816, 0.3669, 0.8063, 0.4102, 0.806, 0.8234, 0.7595, 0.8776, 0.7584, 0.8739, 0.7684, 0.8275, 0.7693, 0.8067, 0.8696, 0.7552, 0.8694, 0.7592, 0.8595, 0.8024, 0.8599, 0.3099, 0.6225, 0.3642, 0.6236, 0.36, 0.6333, 0.3136, 0.6324, 0.4194, 0.6521, 0.3651, 0.6512, 0.3691, 0.6414, 0.4154, 0.6423, 0.3098, 0.7872, 0.3616, 0.7877, 0.3572, 0.7973, 0.3138, 0.797, 0.9334, 0.7871, 0.8792, 0.788, 0.8831, 0.7782, 0.9295, 0.7773, 0.3616, 0.7797, 0.3616, 0.7877, 0.3098, 0.7872, 0.3096, 0.7792, 0.3642, 0.6156, 0.3642, 0.6236, 0.3099, 0.6225, 0.31, 0.6144, 0.8776, 0.7504, 0.8776, 0.7584, 0.8234, 0.7595, 0.8234, 0.7515, 0.4146, 0.7792, 0.4144, 0.7872, 0.3626, 0.7877, 0.3625, 0.7797, 0.8068, 0.8332, 0.8068, 0.8412, 0.755, 0.8408, 0.7548, 0.8328, 0.4197, 0.6156, 0.4197, 0.6236, 0.3655, 0.6225, 0.3655, 0.6144, 0.9331, 0.7504, 0.9331, 0.7584, 0.8789, 0.7595, 0.8789, 0.7515, 0.9864, 0.7504, 0.9862, 0.7584, 0.9344, 0.7588, 0.9344, 0.7508, 0.9821, 0.7682, 0.982, 0.7771, 0.9387, 0.7775, 0.9388, 0.7685, 0.9295, 0.7684, 0.9295, 0.7773, 0.8831, 0.7782, 0.8831, 0.7693, 0.4155, 0.6333, 0.4154, 0.6423, 0.3691, 0.6414, 0.3691, 0.6324, 0.8024, 0.8509, 0.8024, 0.8599, 0.7592, 0.8595, 0.759, 0.8506, 0.4103, 0.797, 0.4102, 0.806, 0.3669, 0.8063, 0.3669, 0.7973, 0.8739, 0.7684, 0.8739, 0.7773, 0.8276, 0.7782, 0.8275, 0.7693, 0.36, 0.6333, 0.3599, 0.6423, 0.3136, 0.6414, 0.3136, 0.6324, 0.3572, 0.7973, 0.3572, 0.8063, 0.314, 0.806, 0.3138, 0.797, 0.8779, 0.7871, 0.8236, 0.788, 0.8276, 0.7782, 0.8739, 0.7773, 0.755, 0.8408, 0.8068, 0.8412, 0.8024, 0.8509, 0.759, 0.8506, 0.3639, 0.6521, 0.3096, 0.6512, 0.3136, 0.6414, 0.3599, 0.6423, 0.3655, 0.6225, 0.4197, 0.6236, 0.4155, 0.6333, 0.3691, 0.6324, 0.3615, 0.816, 0.31, 0.8158, 0.314, 0.806, 0.3572, 0.8063, 0.8789, 0.7595, 0.9331, 0.7584, 0.9295, 0.7684, 0.8831, 0.7693, 0.986, 0.787, 0.9345, 0.7872, 0.9387, 0.7775, 0.982, 0.7771, 0.9344, 0.7588, 0.9862, 0.7584, 0.9821, 0.7682, 0.9388, 0.7685, 0.3616, 0.9421, 0.3136, 0.9419, 0.31, 0.8158, 0.3615, 0.816, 0.4846, 0.8941, 0.4853, 0.929, 0.4571, 0.9392, 0.4571, 0.8912, 0.6401, 0.9995, 0.5881, 0.9974, 0.5513, 0.9576, 0.5513, 0.9033, 0.5881, 0.8665, 0.6401, 0.8686, 0.6768, 0.9085, 0.6768, 0.9627, 0.7152, 0.9289, 0.7117, 0.9292, 0.7092, 0.9266, 0.7092, 0.9228, 0.7117, 0.9199, 0.7152, 0.9196, 0.7177, 0.9221, 0.7177, 0.926, 0.21, 0.9126, 0.2095, 0.8748, 0.2346, 0.8632, 0.2346, 0.9178, 0.5137, 0.8941, 0.5144, 0.929, 0.4862, 0.9392, 0.4862, 0.8912, 0.7534, 0.8767, 0.7527, 0.9116, 0.7252, 0.9145, 0.7252, 0.8665, 0.2883, 0.8681, 0.2877, 0.9059, 0.2632, 0.9111, 0.2632, 0.8565, 0.184, 0.9126, 0.1835, 0.8748, 0.2086, 0.8632, 0.2086, 0.9178, 0.2622, 0.8681, 0.2617, 0.9059, 0.2371, 0.9111, 0.2371, 0.8565, 0.3039, 0.8565, 0.3078, 0.8565, 0.3078, 0.8703, 0.3039, 0.8703, 0.4206, 0.7596, 0.4245, 0.7596, 0.4245, 0.7734, 0.4206, 0.7734, 0.8215, 0.8836, 0.8215, 0.9214, 0.8077, 0.9214, 0.8077, 0.8836, 0.2892, 0.8943, 0.2892, 0.8565, 0.303, 0.8565, 0.303, 0.8943, 0.4155, 0.8811, 0.4191, 0.8811, 0.4191, 0.8949, 0.4155, 0.8949, 0.1459, 0.9038, 0.1459, 0.9387, 0.1321, 0.9387, 0.1321, 0.9038, 0.8157, 0.8652, 0.8196, 0.8652, 0.8196, 0.879, 0.8157, 0.879, 0.3039, 0.8859, 0.3075, 0.8859, 0.3075, 0.8998, 0.3039, 0.8998, 0.5436, 0.9014, 0.5429, 0.9363, 0.5154, 0.9392, 0.5154, 0.8912, 0.5445, 0.906, 0.5483, 0.906, 0.5483, 0.9181, 0.5445, 0.9181, 0.4155, 0.9089, 0.4191, 0.9089, 0.4191, 0.9211, 0.4155, 0.9211, 0.04416, 0.9416, 0.04416, 0.9038, 0.05772, 0.9071, 0.0577, 0.9394, 0.42, 0.8959, 0.4238, 0.8959, 0.4238, 0.908, 0.42, 0.908, 0.1174, 0.9387, 0.1174, 0.9038, 0.1312, 0.9069, 0.1312, 0.9368, 0.42, 0.9089, 0.4236, 0.9089, 0.4236, 0.9211, 0.42, 0.9211, 0.02968, 0.9416, 0.02968, 0.9038, 0.04322, 0.906, 0.04324, 0.9384, 0.4155, 0.8959, 0.4191, 0.8959, 0.4191, 0.908, 0.4155, 0.908, 0.1616, 0.9387, 0.1616, 0.9038, 0.1754, 0.9038, 0.1754, 0.9387, 0.1469, 0.9387, 0.1469, 0.9038, 0.1607, 0.9038, 0.1607, 0.9387, 0.42, 0.8811, 0.4236, 0.8811, 0.4236, 0.8949, 0.42, 0.8949, 0.303, 0.8952, 0.303, 0.933, 0.2892, 0.933, 0.2892, 0.8952, 0.5445, 0.8912, 0.548, 0.8912, 0.548, 0.905, 0.5445, 0.905, 0.2509, 0.912, 0.2509, 0.9469, 0.2371, 0.9469, 0.2371, 0.912, 0.3039, 0.8712, 0.3078, 0.8712, 0.3078, 0.885, 0.3039, 0.885, 0.01428, 0.9038, 0.01428, 0.9416, 0.0004624, 0.9416, 0.0004624, 0.9038, 0.8466, 0.9215, 0.8464, 0.9391, 0.8233, 0.9475, 0.8233, 0.9151, 0.3019, 0.8225, 0.3055, 0.8225, 0.3041, 0.854, 0.2333, 0.9248, 0.2331, 0.9405, 0.2095, 0.9487, 0.2095, 0.9187, 0.3019, 0.79, 0.3058, 0.7902, 0.3019, 0.8215, 0.4203, 0.8487, 0.4241, 0.8487, 0.4226, 0.8802, 0.8717, 0.941, 0.8719, 0.9235, 0.895, 0.9151, 0.895, 0.9475, 0.8477, 0.9391, 0.8475, 0.9215, 0.8708, 0.9151, 0.8708, 0.9475, 0.08788, 0.9387, 0.08788, 0.9038, 0.1017, 0.9057, 0.1017, 0.9357, 0.2767, 0.912, 0.2802, 0.912, 0.2802, 0.9242, 0.2767, 0.9242, 0.0152, 0.9416, 0.0152, 0.9038, 0.02876, 0.9071, 0.02874, 0.9394, 0.0722, 0.9038, 0.0722, 0.9416, 0.05866, 0.9394, 0.05865, 0.9071, 0.3039, 0.9007, 0.3078, 0.9007, 0.3078, 0.9128, 0.3039, 0.9128, 0.1763, 0.9038, 0.1802, 0.9038, 0.1802, 0.916, 0.1763, 0.916, 0.1026, 0.9387, 0.1026, 0.9038, 0.1165, 0.9069, 0.1164, 0.9368, 0.07313, 0.9387, 0.07313, 0.9038, 0.08693, 0.9057, 0.08695, 0.9357, 0.4206, 0.6623, 0.4242, 0.6621, 0.4242, 0.6937, 0.1837, 0.9405, 0.1835, 0.9248, 0.2073, 0.9187, 0.2073, 0.9487, 0.4206, 0.6949, 0.4245, 0.6946, 0.4245, 0.7262, 0.7082, 0.946, 0.6941, 0.9438, 0.7082, 0.9196, 0.8157, 0.8328, 0.8193, 0.8328, 0.8179, 0.8643, 0.4155, 0.8487, 0.4194, 0.8487, 0.4178, 0.8802, 0.749, 0.9215, 0.7488, 0.9372, 0.7252, 0.9454, 0.7252, 0.9154, 0.4206, 0.7271, 0.4242, 0.7273, 0.4206, 0.7587, 0.9453, 0.9151, 0.961, 0.9151, 0.9555, 0.9413, 0.2519, 0.912, 0.2757, 0.9195, 0.2751, 0.938, 0.2519, 0.9444, 0.2892, 0.9339, 0.3049, 0.9339, 0.2947, 0.9601, 0.07313, 0.9397, 0.09004, 0.9443, 0.07313, 0.9651, 0.09097, 0.9397, 0.1085, 0.9397, 0.1018, 0.9642, 0.9205, 0.9151, 0.9441, 0.9233, 0.9444, 0.9376, 0.9205, 0.9451, 0.6932, 0.9431, 0.6778, 0.9464, 0.6778, 0.9196, 0.1094, 0.9397, 0.127, 0.9397, 0.1203, 0.9642, 0.1321, 0.9397, 0.1506, 0.9397, 0.1399, 0.9638, 0.3642, 0.7783, 0.3096, 0.7774, 0.3096, 0.6512, 0.3639, 0.6521, 0.8779, 0.9134, 0.8233, 0.9142, 0.8236, 0.788, 0.8779, 0.7871, 0.4106, 0.9419, 0.3625, 0.9421, 0.3626, 0.816, 0.4142, 0.8158, 0.8068, 0.9957, 0.7588, 0.9955, 0.7552, 0.8694, 0.8067, 0.8696, 0.4197, 0.7783, 0.3651, 0.7774, 0.3651, 0.6512, 0.4194, 0.6521, 0.9334, 0.9134, 0.8788, 0.9142, 0.8792, 0.788, 0.9334, 0.7871, 0.9824, 0.9131, 0.9344, 0.9133, 0.9345, 0.7872, 0.986, 0.787, 0.3626, 0.7877, 0.4144, 0.7872, 0.4103, 0.797, 0.3669, 0.7973, 0.4142, 0.8158, 0.3626, 0.816, 0.3669, 0.8063, 0.4102, 0.806, 0.8234, 0.7595, 0.8776, 0.7584, 0.8739, 0.7684, 0.8275, 0.7693, 0.8067, 0.8696, 0.7552, 0.8694, 0.7592, 0.8595, 0.8024, 0.8599, 0.3099, 0.6225, 0.3642, 0.6236, 0.36, 0.6333, 0.3136, 0.6324, 0.4194, 0.6521, 0.3651, 0.6512, 0.3691, 0.6414, 0.4154, 0.6423, 0.3098, 0.7872, 0.3616, 0.7877, 0.3572, 0.7973, 0.3138, 0.797, 0.9334, 0.7871, 0.8792, 0.788, 0.8831, 0.7782, 0.9295, 0.7773, 0.3616, 0.7797, 0.3616, 0.7877, 0.3098, 0.7872, 0.3096, 0.7792, 0.3642, 0.6156, 0.3642, 0.6236, 0.3099, 0.6225, 0.31, 0.6144, 0.8776, 0.7504, 0.8776, 0.7584, 0.8234, 0.7595, 0.8234, 0.7515, 0.4146, 0.7792, 0.4144, 0.7872, 0.3626, 0.7877, 0.3625, 0.7797, 0.8068, 0.8332, 0.8068, 0.8412, 0.755, 0.8408, 0.7548, 0.8328, 0.4197, 0.6156, 0.4197, 0.6236, 0.3655, 0.6225, 0.3655, 0.6144, 0.9331, 0.7504, 0.9331, 0.7584, 0.8789, 0.7595, 0.8789, 0.7515, 0.9864, 0.7504, 0.9862, 0.7584, 0.9344, 0.7588, 0.9344, 0.7508, 0.9821, 0.7682, 0.982, 0.7771, 0.9387, 0.7775, 0.9388, 0.7685, 0.9295, 0.7684, 0.9295, 0.7773, 0.8831, 0.7782, 0.8831, 0.7693, 0.4155, 0.6333, 0.4154, 0.6423, 0.3691, 0.6414, 0.3691, 0.6324, 0.8024, 0.8509, 0.8024, 0.8599, 0.7592, 0.8595, 0.759, 0.8506, 0.4103, 0.797, 0.4102, 0.806, 0.3669, 0.8063, 0.3669, 0.7973, 0.8739, 0.7684, 0.8739, 0.7773, 0.8276, 0.7782, 0.8275, 0.7693, 0.36, 0.6333, 0.3599, 0.6423, 0.3136, 0.6414, 0.3136, 0.6324, 0.3572, 0.7973, 0.3572, 0.8063, 0.314, 0.806, 0.3138, 0.797, 0.8779, 0.7871, 0.8236, 0.788, 0.8276, 0.7782, 0.8739, 0.7773, 0.755, 0.8408, 0.8068, 0.8412, 0.8024, 0.8509, 0.759, 0.8506, 0.3639, 0.6521, 0.3096, 0.6512, 0.3136, 0.6414, 0.3599, 0.6423, 0.3655, 0.6225, 0.4197, 0.6236, 0.4155, 0.6333, 0.3691, 0.6324, 0.3615, 0.816, 0.31, 0.8158, 0.314, 0.806, 0.3572, 0.8063, 0.8789, 0.7595, 0.9331, 0.7584, 0.9295, 0.7684, 0.8831, 0.7693, 0.986, 0.787, 0.9345, 0.7872, 0.9387, 0.7775, 0.982, 0.7771, 0.9344, 0.7588, 0.9862, 0.7584, 0.9821, 0.7682, 0.9388, 0.7685, 0.3616, 0.9421, 0.3136, 0.9419, 0.31, 0.8158, 0.3615, 0.816, 0.4846, 0.8941, 0.4853, 0.929, 0.4571, 0.9392, 0.4571, 0.8912, 0.6401, 0.9995, 0.5881, 0.9974, 0.5513, 0.9576, 0.5513, 0.9033, 0.5881, 0.8665, 0.6401, 0.8686, 0.6768, 0.9085, 0.6768, 0.9627, 0.7152, 0.9289, 0.7117, 0.9292, 0.7092, 0.9266, 0.7092, 0.9228, 0.7117, 0.9199, 0.7152, 0.9196, 0.7177, 0.9221, 0.7177, 0.926, 0.21, 0.9126, 0.2095, 0.8748, 0.2346, 0.8632, 0.2346, 0.9178, 0.5137, 0.8941, 0.5144, 0.929, 0.4862, 0.9392, 0.4862, 0.8912, 0.7534, 0.8767, 0.7527, 0.9116, 0.7252, 0.9145, 0.7252, 0.8665, 0.2883, 0.8681, 0.2877, 0.9059, 0.2632, 0.9111, 0.2632, 0.8565, 0.184, 0.9126, 0.1835, 0.8748, 0.2086, 0.8632, 0.2086, 0.9178, 0.2622, 0.8681, 0.2617, 0.9059, 0.2371, 0.9111, 0.2371, 0.8565, 0.3039, 0.8565, 0.3078, 0.8565, 0.3078, 0.8703, 0.3039, 0.8703, 0.4206, 0.7596, 0.4245, 0.7596, 0.4245, 0.7734, 0.4206, 0.7734, 0.8215, 0.8836, 0.8215, 0.9214, 0.8077, 0.9214, 0.8077, 0.8836, 0.2892, 0.8943, 0.2892, 0.8565, 0.303, 0.8565, 0.303, 0.8943, 0.4155, 0.8811, 0.4191, 0.8811, 0.4191, 0.8949, 0.4155, 0.8949, 0.1459, 0.9038, 0.1459, 0.9387, 0.1321, 0.9387, 0.1321, 0.9038, 0.8157, 0.8652, 0.8196, 0.8652, 0.8196, 0.879, 0.8157, 0.879, 0.3039, 0.8859, 0.3075, 0.8859, 0.3075, 0.8998, 0.3039, 0.8998, 0.5436, 0.9014, 0.5429, 0.9363, 0.5154, 0.9392, 0.5154, 0.8912, 0.5445, 0.906, 0.5483, 0.906, 0.5483, 0.9181, 0.5445, 0.9181, 0.4155, 0.9089, 0.4191, 0.9089, 0.4191, 0.9211, 0.4155, 0.9211, 0.04416, 0.9416, 0.04416, 0.9038, 0.05772, 0.9071, 0.0577, 0.9394, 0.42, 0.8959, 0.4238, 0.8959, 0.4238, 0.908, 0.42, 0.908, 0.1174, 0.9387, 0.1174, 0.9038, 0.1312, 0.9069, 0.1312, 0.9368, 0.42, 0.9089, 0.4236, 0.9089, 0.4236, 0.9211, 0.42, 0.9211, 0.02968, 0.9416, 0.02968, 0.9038, 0.04322, 0.906, 0.04324, 0.9384, 0.4155, 0.8959, 0.4191, 0.8959, 0.4191, 0.908, 0.4155, 0.908, 0.1616, 0.9387, 0.1616, 0.9038, 0.1754, 0.9038, 0.1754, 0.9387, 0.1469, 0.9387, 0.1469, 0.9038, 0.1607, 0.9038, 0.1607, 0.9387, 0.42, 0.8811, 0.4236, 0.8811, 0.4236, 0.8949, 0.42, 0.8949, 0.303, 0.8952, 0.303, 0.933, 0.2892, 0.933, 0.2892, 0.8952, 0.5445, 0.8912, 0.548, 0.8912, 0.548, 0.905, 0.5445, 0.905, 0.2509, 0.912, 0.2509, 0.9469, 0.2371, 0.9469, 0.2371, 0.912, 0.3039, 0.8712, 0.3078, 0.8712, 0.3078, 0.885, 0.3039, 0.885, 0.01428, 0.9038, 0.01428, 0.9416, 0.0004624, 0.9416, 0.0004624, 0.9038, 0.8466, 0.9215, 0.8464, 0.9391, 0.8233, 0.9475, 0.8233, 0.9151, 0.3019, 0.8225, 0.3055, 0.8225, 0.3041, 0.854, 0.2333, 0.9248, 0.2331, 0.9405, 0.2095, 0.9487, 0.2095, 0.9187, 0.3019, 0.79, 0.3058, 0.7902, 0.3019, 0.8215, 0.4203, 0.8487, 0.4241, 0.8487, 0.4226, 0.8802, 0.8717, 0.941, 0.8719, 0.9235, 0.895, 0.9151, 0.895, 0.9475, 0.8477, 0.9391, 0.8475, 0.9215, 0.8708, 0.9151, 0.8708, 0.9475, 0.08788, 0.9387, 0.08788, 0.9038, 0.1017, 0.9057, 0.1017, 0.9357, 0.2767, 0.912, 0.2802, 0.912, 0.2802, 0.9242, 0.2767, 0.9242, 0.0152, 0.9416, 0.0152, 0.9038, 0.02876, 0.9071, 0.02874, 0.9394, 0.0722, 0.9038, 0.0722, 0.9416, 0.05866, 0.9394, 0.05865, 0.9071, 0.3039, 0.9007, 0.3078, 0.9007, 0.3078, 0.9128, 0.3039, 0.9128, 0.1763, 0.9038, 0.1802, 0.9038, 0.1802, 0.916, 0.1763, 0.916, 0.1026, 0.9387, 0.1026, 0.9038, 0.1165, 0.9069, 0.1164, 0.9368, 0.07313, 0.9387, 0.07313, 0.9038, 0.08693, 0.9057, 0.08695, 0.9357, 0.4206, 0.6623, 0.4242, 0.6621, 0.4242, 0.6937, 0.1837, 0.9405, 0.1835, 0.9248, 0.2073, 0.9187, 0.2073, 0.9487, 0.4206, 0.6949, 0.4245, 0.6946, 0.4245, 0.7262, 0.7082, 0.946, 0.6941, 0.9438, 0.7082, 0.9196, 0.8157, 0.8328, 0.8193, 0.8328, 0.8179, 0.8643, 0.4155, 0.8487, 0.4194, 0.8487, 0.4178, 0.8802, 0.749, 0.9215, 0.7488, 0.9372, 0.7252, 0.9454, 0.7252, 0.9154, 0.4206, 0.7271, 0.4242, 0.7273, 0.4206, 0.7587, 0.9453, 0.9151, 0.961, 0.9151, 0.9555, 0.9413, 0.2519, 0.912, 0.2757, 0.9195, 0.2751, 0.938, 0.2519, 0.9444, 0.2892, 0.9339, 0.3049, 0.9339, 0.2947, 0.9601, 0.07313, 0.9397, 0.09004, 0.9443, 0.07313, 0.9651, 0.09097, 0.9397, 0.1085, 0.9397, 0.1018, 0.9642, 0.9205, 0.9151, 0.9441, 0.9233, 0.9444, 0.9376, 0.9205, 0.9451, 0.6932, 0.9431, 0.6778, 0.9464, 0.6778, 0.9196, 0.1094, 0.9397, 0.127, 0.9397, 0.1203, 0.9642, 0.1321, 0.9397, 0.1506, 0.9397, 0.1399, 0.9638, 0.3642, 0.7783, 0.3096, 0.7774, 0.3096, 0.6512, 0.3639, 0.6521, 0.8779, 0.9134, 0.8233, 0.9142, 0.8236, 0.788, 0.8779, 0.7871, 0.4106, 0.9419, 0.3625, 0.9421, 0.3626, 0.816, 0.4142, 0.8158, 0.8068, 0.9957, 0.7588, 0.9955, 0.7552, 0.8694, 0.8067, 0.8696, 0.4197, 0.7783, 0.3651, 0.7774, 0.3651, 0.6512, 0.4194, 0.6521, 0.9334, 0.9134, 0.8788, 0.9142, 0.8792, 0.788, 0.9334, 0.7871, 0.9824, 0.9131, 0.9344, 0.9133, 0.9345, 0.7872, 0.986, 0.787, 0.3626, 0.7877, 0.4144, 0.7872, 0.4103, 0.797, 0.3669, 0.7973, 0.4142, 0.8158, 0.3626, 0.816, 0.3669, 0.8063, 0.4102, 0.806, 0.8234, 0.7595, 0.8776, 0.7584, 0.8739, 0.7684, 0.8275, 0.7693, 0.8067, 0.8696, 0.7552, 0.8694, 0.7592, 0.8595, 0.8024, 0.8599, 0.3099, 0.6225, 0.3642, 0.6236, 0.36, 0.6333, 0.3136, 0.6324, 0.4194, 0.6521, 0.3651, 0.6512, 0.3691, 0.6414, 0.4154, 0.6423, 0.3098, 0.7872, 0.3616, 0.7877, 0.3572, 0.7973, 0.3138, 0.797, 0.9334, 0.7871, 0.8792, 0.788, 0.8831, 0.7782, 0.9295, 0.7773, 0.3616, 0.7797, 0.3616, 0.7877, 0.3098, 0.7872, 0.3096, 0.7792, 0.3642, 0.6156, 0.3642, 0.6236, 0.3099, 0.6225, 0.31, 0.6144, 0.8776, 0.7504, 0.8776, 0.7584, 0.8234, 0.7595, 0.8234, 0.7515, 0.4146, 0.7792, 0.4144, 0.7872, 0.3626, 0.7877, 0.3625, 0.7797, 0.8068, 0.8332, 0.8068, 0.8412, 0.755, 0.8408, 0.7548, 0.8328, 0.4197, 0.6156, 0.4197, 0.6236, 0.3655, 0.6225, 0.3655, 0.6144, 0.9331, 0.7504, 0.9331, 0.7584, 0.8789, 0.7595, 0.8789, 0.7515, 0.9864, 0.7504, 0.9862, 0.7584, 0.9344, 0.7588, 0.9344, 0.7508, 0.9821, 0.7682, 0.982, 0.7771, 0.9387, 0.7775, 0.9388, 0.7685, 0.9295, 0.7684, 0.9295, 0.7773, 0.8831, 0.7782, 0.8831, 0.7693, 0.4155, 0.6333, 0.4154, 0.6423, 0.3691, 0.6414, 0.3691, 0.6324, 0.8024, 0.8509, 0.8024, 0.8599, 0.7592, 0.8595, 0.759, 0.8506, 0.4103, 0.797, 0.4102, 0.806, 0.3669, 0.8063, 0.3669, 0.7973, 0.8739, 0.7684, 0.8739, 0.7773, 0.8276, 0.7782, 0.8275, 0.7693, 0.36, 0.6333, 0.3599, 0.6423, 0.3136, 0.6414, 0.3136, 0.6324, 0.3572, 0.7973, 0.3572, 0.8063, 0.314, 0.806, 0.3138, 0.797, 0.8779, 0.7871, 0.8236, 0.788, 0.8276, 0.7782, 0.8739, 0.7773, 0.755, 0.8408, 0.8068, 0.8412, 0.8024, 0.8509, 0.759, 0.8506, 0.3639, 0.6521, 0.3096, 0.6512, 0.3136, 0.6414, 0.3599, 0.6423, 0.3655, 0.6225, 0.4197, 0.6236, 0.4155, 0.6333, 0.3691, 0.6324, 0.3615, 0.816, 0.31, 0.8158, 0.314, 0.806, 0.3572, 0.8063, 0.8789, 0.7595, 0.9331, 0.7584, 0.9295, 0.7684, 0.8831, 0.7693, 0.986, 0.787, 0.9345, 0.7872, 0.9387, 0.7775, 0.982, 0.7771, 0.9344, 0.7588, 0.9862, 0.7584, 0.9821, 0.7682, 0.9388, 0.7685, 0.3616, 0.9421, 0.3136, 0.9419, 0.31, 0.8158, 0.3615, 0.816, 0.4846, 0.8941, 0.4853, 0.929, 0.4571, 0.9392, 0.4571, 0.8912, 0.6401, 0.9995, 0.5881, 0.9974, 0.5513, 0.9576, 0.5513, 0.9033, 0.5881, 0.8665, 0.6401, 0.8686, 0.6768, 0.9085, 0.6768, 0.9627, 0.7152, 0.9289, 0.7117, 0.9292, 0.7092, 0.9266, 0.7092, 0.9228, 0.7117, 0.9199, 0.7152, 0.9196, 0.7177, 0.9221, 0.7177, 0.926, 0.21, 0.9126, 0.2095, 0.8748, 0.2346, 0.8632, 0.2346, 0.9178, 0.5137, 0.8941, 0.5144, 0.929, 0.4862, 0.9392, 0.4862, 0.8912, 0.7534, 0.8767, 0.7527, 0.9116, 0.7252, 0.9145, 0.7252, 0.8665, 0.2883, 0.8681, 0.2877, 0.9059, 0.2632, 0.9111, 0.2632, 0.8565, 0.184, 0.9126, 0.1835, 0.8748, 0.2086, 0.8632, 0.2086, 0.9178, 0.2622, 0.8681, 0.2617, 0.9059, 0.2371, 0.9111, 0.2371, 0.8565, 0.3039, 0.8565, 0.3078, 0.8565, 0.3078, 0.8703, 0.3039, 0.8703, 0.4206, 0.7596, 0.4245, 0.7596, 0.4245, 0.7734, 0.4206, 0.7734, 0.8215, 0.8836, 0.8215, 0.9214, 0.8077, 0.9214, 0.8077, 0.8836, 0.2892, 0.8943, 0.2892, 0.8565, 0.303, 0.8565, 0.303, 0.8943, 0.4155, 0.8811, 0.4191, 0.8811, 0.4191, 0.8949, 0.4155, 0.8949, 0.1459, 0.9038, 0.1459, 0.9387, 0.1321, 0.9387, 0.1321, 0.9038, 0.8157, 0.8652, 0.8196, 0.8652, 0.8196, 0.879, 0.8157, 0.879, 0.3039, 0.8859, 0.3075, 0.8859, 0.3075, 0.8998, 0.3039, 0.8998, 0.5436, 0.9014, 0.5429, 0.9363, 0.5154, 0.9392, 0.5154, 0.8912, 0.5445, 0.906, 0.5483, 0.906, 0.5483, 0.9181, 0.5445, 0.9181, 0.4155, 0.9089, 0.4191, 0.9089, 0.4191, 0.9211, 0.4155, 0.9211, 0.04416, 0.9416, 0.04416, 0.9038, 0.05772, 0.9071, 0.0577, 0.9394, 0.42, 0.8959, 0.4238, 0.8959, 0.4238, 0.908, 0.42, 0.908, 0.1174, 0.9387, 0.1174, 0.9038, 0.1312, 0.9069, 0.1312, 0.9368, 0.42, 0.9089, 0.4236, 0.9089, 0.4236, 0.9211, 0.42, 0.9211, 0.02968, 0.9416, 0.02968, 0.9038, 0.04322, 0.906, 0.04324, 0.9384, 0.4155, 0.8959, 0.4191, 0.8959, 0.4191, 0.908, 0.4155, 0.908, 0.1616, 0.9387, 0.1616, 0.9038, 0.1754, 0.9038, 0.1754, 0.9387, 0.1469, 0.9387, 0.1469, 0.9038, 0.1607, 0.9038, 0.1607, 0.9387, 0.42, 0.8811, 0.4236, 0.8811, 0.4236, 0.8949, 0.42, 0.8949, 0.303, 0.8952, 0.303, 0.933, 0.2892, 0.933, 0.2892, 0.8952, 0.5445, 0.8912, 0.548, 0.8912, 0.548, 0.905, 0.5445, 0.905, 0.2509, 0.912, 0.2509, 0.9469, 0.2371, 0.9469, 0.2371, 0.912, 0.3039, 0.8712, 0.3078, 0.8712, 0.3078, 0.885, 0.3039, 0.885, 0.01428, 0.9038, 0.01428, 0.9416, 0.0004624, 0.9416, 0.0004624, 0.9038, 0.8466, 0.9215, 0.8464, 0.9391, 0.8233, 0.9475, 0.8233, 0.9151, 0.3019, 0.8225, 0.3055, 0.8225, 0.3041, 0.854, 0.2333, 0.9248, 0.2331, 0.9405, 0.2095, 0.9487, 0.2095, 0.9187, 0.3019, 0.79, 0.3058, 0.7902, 0.3019, 0.8215, 0.4203, 0.8487, 0.4241, 0.8487, 0.4226, 0.8802, 0.8717, 0.941, 0.8719, 0.9235, 0.895, 0.9151, 0.895, 0.9475, 0.8477, 0.9391, 0.8475, 0.9215, 0.8708, 0.9151, 0.8708, 0.9475, 0.08788, 0.9387, 0.08788, 0.9038, 0.1017, 0.9057, 0.1017, 0.9357, 0.2767, 0.912, 0.2802, 0.912, 0.2802, 0.9242, 0.2767, 0.9242, 0.0152, 0.9416, 0.0152, 0.9038, 0.02876, 0.9071, 0.02874, 0.9394, 0.0722, 0.9038, 0.0722, 0.9416, 0.05866, 0.9394, 0.05865, 0.9071, 0.3039, 0.9007, 0.3078, 0.9007, 0.3078, 0.9128, 0.3039, 0.9128, 0.1763, 0.9038, 0.1802, 0.9038, 0.1802, 0.916, 0.1763, 0.916, 0.1026, 0.9387, 0.1026, 0.9038, 0.1165, 0.9069, 0.1164, 0.9368, 0.07313, 0.9387, 0.07313, 0.9038, 0.08693, 0.9057, 0.08695, 0.9357, 0.4206, 0.6623, 0.4242, 0.6621, 0.4242, 0.6937, 0.1837, 0.9405, 0.1835, 0.9248, 0.2073, 0.9187, 0.2073, 0.9487, 0.4206, 0.6949, 0.4245, 0.6946, 0.4245, 0.7262, 0.7082, 0.946, 0.6941, 0.9438, 0.7082, 0.9196, 0.8157, 0.8328, 0.8193, 0.8328, 0.8179, 0.8643, 0.4155, 0.8487, 0.4194, 0.8487, 0.4178, 0.8802, 0.749, 0.9215, 0.7488, 0.9372, 0.7252, 0.9454, 0.7252, 0.9154, 0.4206, 0.7271, 0.4242, 0.7273, 0.4206, 0.7587, 0.9453, 0.9151, 0.961, 0.9151, 0.9555, 0.9413, 0.2519, 0.912, 0.2757, 0.9195, 0.2751, 0.938, 0.2519, 0.9444, 0.2892, 0.9339, 0.3049, 0.9339, 0.2947, 0.9601, 0.07313, 0.9397, 0.09004, 0.9443, 0.07313, 0.9651, 0.09097, 0.9397, 0.1085, 0.9397, 0.1018, 0.9642, 0.9205, 0.9151, 0.9441, 0.9233, 0.9444, 0.9376, 0.9205, 0.9451, 0.6932, 0.9431, 0.6778, 0.9464, 0.6778, 0.9196, 0.1094, 0.9397, 0.127, 0.9397, 0.1203, 0.9642, 0.1321, 0.9397, 0.1506, 0.9397, 0.1399, 0.9638, 0.3642, 0.7783, 0.3096, 0.7774, 0.3096, 0.6512, 0.3639, 0.6521, 0.8779, 0.9134, 0.8233, 0.9142, 0.8236, 0.788, 0.8779, 0.7871, 0.4106, 0.9419, 0.3625, 0.9421, 0.3626, 0.816, 0.4142, 0.8158, 0.8068, 0.9957, 0.7588, 0.9955, 0.7552, 0.8694, 0.8067, 0.8696, 0.4197, 0.7783, 0.3651, 0.7774, 0.3651, 0.6512, 0.4194, 0.6521, 0.9334, 0.9134, 0.8788, 0.9142, 0.8792, 0.788, 0.9334, 0.7871, 0.9824, 0.9131, 0.9344, 0.9133, 0.9345, 0.7872, 0.986, 0.787, 0.3626, 0.7877, 0.4144, 0.7872, 0.4103, 0.797, 0.3669, 0.7973, 0.4142, 0.8158, 0.3626, 0.816, 0.3669, 0.8063, 0.4102, 0.806, 0.8234, 0.7595, 0.8776, 0.7584, 0.8739, 0.7684, 0.8275, 0.7693, 0.8067, 0.8696, 0.7552, 0.8694, 0.7592, 0.8595, 0.8024, 0.8599, 0.3099, 0.6225, 0.3642, 0.6236, 0.36, 0.6333, 0.3136, 0.6324, 0.4194, 0.6521, 0.3651, 0.6512, 0.3691, 0.6414, 0.4154, 0.6423, 0.3098, 0.7872, 0.3616, 0.7877, 0.3572, 0.7973, 0.3138, 0.797, 0.9334, 0.7871, 0.8792, 0.788, 0.8831, 0.7782, 0.9295, 0.7773, 0.3616, 0.7797, 0.3616, 0.7877, 0.3098, 0.7872, 0.3096, 0.7792, 0.3642, 0.6156, 0.3642, 0.6236, 0.3099, 0.6225, 0.31, 0.6144, 0.8776, 0.7504, 0.8776, 0.7584, 0.8234, 0.7595, 0.8234, 0.7515, 0.4146, 0.7792, 0.4144, 0.7872, 0.3626, 0.7877, 0.3625, 0.7797, 0.8068, 0.8332, 0.8068, 0.8412, 0.755, 0.8408, 0.7548, 0.8328, 0.4197, 0.6156, 0.4197, 0.6236, 0.3655, 0.6225, 0.3655, 0.6144, 0.9331, 0.7504, 0.9331, 0.7584, 0.8789, 0.7595, 0.8789, 0.7515, 0.9864, 0.7504, 0.9862, 0.7584, 0.9344, 0.7588, 0.9344, 0.7508, 0.9821, 0.7682, 0.982, 0.7771, 0.9387, 0.7775, 0.9388, 0.7685, 0.9295, 0.7684, 0.9295, 0.7773, 0.8831, 0.7782, 0.8831, 0.7693, 0.4155, 0.6333, 0.4154, 0.6423, 0.3691, 0.6414, 0.3691, 0.6324, 0.8024, 0.8509, 0.8024, 0.8599, 0.7592, 0.8595, 0.759, 0.8506, 0.4103, 0.797, 0.4102, 0.806, 0.3669, 0.8063, 0.3669, 0.7973, 0.8739, 0.7684, 0.8739, 0.7773, 0.8276, 0.7782, 0.8275, 0.7693, 0.36, 0.6333, 0.3599, 0.6423, 0.3136, 0.6414, 0.3136, 0.6324, 0.3572, 0.7973, 0.3572, 0.8063, 0.314, 0.806, 0.3138, 0.797, 0.8779, 0.7871, 0.8236, 0.788, 0.8276, 0.7782, 0.8739, 0.7773, 0.755, 0.8408, 0.8068, 0.8412, 0.8024, 0.8509, 0.759, 0.8506, 0.3639, 0.6521, 0.3096, 0.6512, 0.3136, 0.6414, 0.3599, 0.6423, 0.3655, 0.6225, 0.4197, 0.6236, 0.4155, 0.6333, 0.3691, 0.6324, 0.3615, 0.816, 0.31, 0.8158, 0.314, 0.806, 0.3572, 0.8063, 0.8789, 0.7595, 0.9331, 0.7584, 0.9295, 0.7684, 0.8831, 0.7693, 0.986, 0.787, 0.9345, 0.7872, 0.9387, 0.7775, 0.982, 0.7771, 0.9344, 0.7588, 0.9862, 0.7584, 0.9821, 0.7682, 0.9388, 0.7685, 0.3616, 0.9421, 0.3136, 0.9419, 0.31, 0.8158, 0.3615, 0.816, 0.4846, 0.8941, 0.4853, 0.929, 0.4571, 0.9392, 0.4571, 0.8912, 0.6401, 0.9995, 0.5881, 0.9974, 0.5513, 0.9576, 0.5513, 0.9033, 0.5881, 0.8665, 0.6401, 0.8686, 0.6768, 0.9085, 0.6768, 0.9627, 0.7152, 0.9289, 0.7117, 0.9292, 0.7092, 0.9266, 0.7092, 0.9228, 0.7117, 0.9199, 0.7152, 0.9196, 0.7177, 0.9221, 0.7177, 0.926, 0.21, 0.9126, 0.2095, 0.8748, 0.2346, 0.8632, 0.2346, 0.9178, 0.5137, 0.8941, 0.5144, 0.929, 0.4862, 0.9392, 0.4862, 0.8912, 0.7534, 0.8767, 0.7527, 0.9116, 0.7252, 0.9145, 0.7252, 0.8665, 0.2883, 0.8681, 0.2877, 0.9059, 0.2632, 0.9111, 0.2632, 0.8565, 0.184, 0.9126, 0.1835, 0.8748, 0.2086, 0.8632, 0.2086, 0.9178, 0.2622, 0.8681, 0.2617, 0.9059, 0.2371, 0.9111, 0.2371, 0.8565, 0.3039, 0.8565, 0.3078, 0.8565, 0.3078, 0.8703, 0.3039, 0.8703, 0.4206, 0.7596, 0.4245, 0.7596, 0.4245, 0.7734, 0.4206, 0.7734, 0.8215, 0.8836, 0.8215, 0.9214, 0.8077, 0.9214, 0.8077, 0.8836, 0.2892, 0.8943, 0.2892, 0.8565, 0.303, 0.8565, 0.303, 0.8943, 0.4155, 0.8811, 0.4191, 0.8811, 0.4191, 0.8949, 0.4155, 0.8949, 0.1459, 0.9038, 0.1459, 0.9387, 0.1321, 0.9387, 0.1321, 0.9038, 0.8157, 0.8652, 0.8196, 0.8652, 0.8196, 0.879, 0.8157, 0.879, 0.3039, 0.8859, 0.3075, 0.8859, 0.3075, 0.8998, 0.3039, 0.8998, 0.5436, 0.9014, 0.5429, 0.9363, 0.5154, 0.9392, 0.5154, 0.8912, 0.5445, 0.906, 0.5483, 0.906, 0.5483, 0.9181, 0.5445, 0.9181, 0.4155, 0.9089, 0.4191, 0.9089, 0.4191, 0.9211, 0.4155, 0.9211, 0.04416, 0.9416, 0.04416, 0.9038, 0.05772, 0.9071, 0.0577, 0.9394, 0.42, 0.8959, 0.4238, 0.8959, 0.4238, 0.908, 0.42, 0.908, 0.1174, 0.9387, 0.1174, 0.9038, 0.1312, 0.9069, 0.1312, 0.9368, 0.42, 0.9089, 0.4236, 0.9089, 0.4236, 0.9211, 0.42, 0.9211, 0.02968, 0.9416, 0.02968, 0.9038, 0.04322, 0.906, 0.04324, 0.9384, 0.4155, 0.8959, 0.4191, 0.8959, 0.4191, 0.908, 0.4155, 0.908, 0.1616, 0.9387, 0.1616, 0.9038, 0.1754, 0.9038, 0.1754, 0.9387, 0.1469, 0.9387, 0.1469, 0.9038, 0.1607, 0.9038, 0.1607, 0.9387, 0.42, 0.8811, 0.4236, 0.8811, 0.4236, 0.8949, 0.42, 0.8949, 0.303, 0.8952, 0.303, 0.933, 0.2892, 0.933, 0.2892, 0.8952, 0.5445, 0.8912, 0.548, 0.8912, 0.548, 0.905, 0.5445, 0.905, 0.2509, 0.912, 0.2509, 0.9469, 0.2371, 0.9469, 0.2371, 0.912, 0.3039, 0.8712, 0.3078, 0.8712, 0.3078, 0.885, 0.3039, 0.885, 0.01428, 0.9038, 0.01428, 0.9416, 0.0004624, 0.9416, 0.0004624, 0.9038, 0.8466, 0.9215, 0.8464, 0.9391, 0.8233, 0.9475, 0.8233, 0.9151, 0.3019, 0.8225, 0.3055, 0.8225, 0.3041, 0.854, 0.2333, 0.9248, 0.2331, 0.9405, 0.2095, 0.9487, 0.2095, 0.9187, 0.3019, 0.79, 0.3058, 0.7902, 0.3019, 0.8215, 0.4203, 0.8487, 0.4241, 0.8487, 0.4226, 0.8802, 0.8717, 0.941, 0.8719, 0.9235, 0.895, 0.9151, 0.895, 0.9475, 0.8477, 0.9391, 0.8475, 0.9215, 0.8708, 0.9151, 0.8708, 0.9475, 0.08788, 0.9387, 0.08788, 0.9038, 0.1017, 0.9057, 0.1017, 0.9357, 0.2767, 0.912, 0.2802, 0.912, 0.2802, 0.9242, 0.2767, 0.9242, 0.0152, 0.9416, 0.0152, 0.9038, 0.02876, 0.9071, 0.02874, 0.9394, 0.0722, 0.9038, 0.0722, 0.9416, 0.05866, 0.9394, 0.05865, 0.9071, 0.3039, 0.9007, 0.3078, 0.9007, 0.3078, 0.9128, 0.3039, 0.9128, 0.1763, 0.9038, 0.1802, 0.9038, 0.1802, 0.916, 0.1763, 0.916, 0.1026, 0.9387, 0.1026, 0.9038, 0.1165, 0.9069, 0.1164, 0.9368, 0.07313, 0.9387, 0.07313, 0.9038, 0.08693, 0.9057, 0.08695, 0.9357, 0.4206, 0.6623, 0.4242, 0.6621, 0.4242, 0.6937, 0.1837, 0.9405, 0.1835, 0.9248, 0.2073, 0.9187, 0.2073, 0.9487, 0.4206, 0.6949, 0.4245, 0.6946, 0.4245, 0.7262, 0.7082, 0.946, 0.6941, 0.9438, 0.7082, 0.9196, 0.8157, 0.8328, 0.8193, 0.8328, 0.8179, 0.8643, 0.4155, 0.8487, 0.4194, 0.8487, 0.4178, 0.8802, 0.749, 0.9215, 0.7488, 0.9372, 0.7252, 0.9454, 0.7252, 0.9154, 0.4206, 0.7271, 0.4242, 0.7273, 0.4206, 0.7587, 0.9453, 0.9151, 0.961, 0.9151, 0.9555, 0.9413, 0.2519, 0.912, 0.2757, 0.9195, 0.2751, 0.938, 0.2519, 0.9444, 0.2892, 0.9339, 0.3049, 0.9339, 0.2947, 0.9601, 0.07313, 0.9397, 0.09004, 0.9443, 0.07313, 0.9651, 0.09097, 0.9397, 0.1085, 0.9397, 0.1018, 0.9642, 0.9205, 0.9151, 0.9441, 0.9233, 0.9444, 0.9376, 0.9205, 0.9451, 0.6932, 0.9431, 0.6778, 0.9464, 0.6778, 0.9196, 0.1094, 0.9397, 0.127, 0.9397, 0.1203, 0.9642, 0.1321, 0.9397, 0.1506, 0.9397, 0.1399, 0.9638, 0.3642, 0.7783, 0.3096, 0.7774, 0.3096, 0.6512, 0.3639, 0.6521, 0.8779, 0.9134, 0.8233, 0.9142, 0.8236, 0.788, 0.8779, 0.7871, 0.4106, 0.9419, 0.3625, 0.9421, 0.3626, 0.816, 0.4142, 0.8158, 0.8068, 0.9957, 0.7588, 0.9955, 0.7552, 0.8694, 0.8067, 0.8696, 0.4197, 0.7783, 0.3651, 0.7774, 0.3651, 0.6512, 0.4194, 0.6521, 0.9334, 0.9134, 0.8788, 0.9142, 0.8792, 0.788, 0.9334, 0.7871, 0.9824, 0.9131, 0.9344, 0.9133, 0.9345, 0.7872, 0.986, 0.787, 0.3626, 0.7877, 0.4144, 0.7872, 0.4103, 0.797, 0.3669, 0.7973, 0.4142, 0.8158, 0.3626, 0.816, 0.3669, 0.8063, 0.4102, 0.806, 0.8234, 0.7595, 0.8776, 0.7584, 0.8739, 0.7684, 0.8275, 0.7693, 0.8067, 0.8696, 0.7552, 0.8694, 0.7592, 0.8595, 0.8024, 0.8599, 0.3099, 0.6225, 0.3642, 0.6236, 0.36, 0.6333, 0.3136, 0.6324, 0.4194, 0.6521, 0.3651, 0.6512, 0.3691, 0.6414, 0.4154, 0.6423, 0.3098, 0.7872, 0.3616, 0.7877, 0.3572, 0.7973, 0.3138, 0.797, 0.9334, 0.7871, 0.8792, 0.788, 0.8831, 0.7782, 0.9295, 0.7773, 0.3616, 0.7797, 0.3616, 0.7877, 0.3098, 0.7872, 0.3096, 0.7792, 0.3642, 0.6156, 0.3642, 0.6236, 0.3099, 0.6225, 0.31, 0.6144, 0.8776, 0.7504, 0.8776, 0.7584, 0.8234, 0.7595, 0.8234, 0.7515, 0.4146, 0.7792, 0.4144, 0.7872, 0.3626, 0.7877, 0.3625, 0.7797, 0.8068, 0.8332, 0.8068, 0.8412, 0.755, 0.8408, 0.7548, 0.8328, 0.4197, 0.6156, 0.4197, 0.6236, 0.3655, 0.6225, 0.3655, 0.6144, 0.9331, 0.7504, 0.9331, 0.7584, 0.8789, 0.7595, 0.8789, 0.7515, 0.9864, 0.7504, 0.9862, 0.7584, 0.9344, 0.7588, 0.9344, 0.7508, 0.9821, 0.7682, 0.982, 0.7771, 0.9387, 0.7775, 0.9388, 0.7685, 0.9295, 0.7684, 0.9295, 0.7773, 0.8831, 0.7782, 0.8831, 0.7693, 0.4155, 0.6333, 0.4154, 0.6423, 0.3691, 0.6414, 0.3691, 0.6324, 0.8024, 0.8509, 0.8024, 0.8599, 0.7592, 0.8595, 0.759, 0.8506, 0.4103, 0.797, 0.4102, 0.806, 0.3669, 0.8063, 0.3669, 0.7973, 0.8739, 0.7684, 0.8739, 0.7773, 0.8276, 0.7782, 0.8275, 0.7693, 0.36, 0.6333, 0.3599, 0.6423, 0.3136, 0.6414, 0.3136, 0.6324, 0.3572, 0.7973, 0.3572, 0.8063, 0.314, 0.806, 0.3138, 0.797, 0.8779, 0.7871, 0.8236, 0.788, 0.8276, 0.7782, 0.8739, 0.7773, 0.755, 0.8408, 0.8068, 0.8412, 0.8024, 0.8509, 0.759, 0.8506, 0.3639, 0.6521, 0.3096, 0.6512, 0.3136, 0.6414, 0.3599, 0.6423, 0.3655, 0.6225, 0.4197, 0.6236, 0.4155, 0.6333, 0.3691, 0.6324, 0.3615, 0.816, 0.31, 0.8158, 0.314, 0.806, 0.3572, 0.8063, 0.8789, 0.7595, 0.9331, 0.7584, 0.9295, 0.7684, 0.8831, 0.7693, 0.986, 0.787, 0.9345, 0.7872, 0.9387, 0.7775, 0.982, 0.7771, 0.9344, 0.7588, 0.9862, 0.7584, 0.9821, 0.7682, 0.9388, 0.7685, 0.375, 0.0, 0.625, 0.0, 0.625, 0.25, 0.375, 0.25, 0.375, 0.25, 0.625, 0.25, 0.625, 0.5, 0.375, 0.5, 0.375, 0.5, 0.625, 0.5, 0.625, 0.75, 0.375, 0.75, 0.375, 0.75, 0.625, 0.75, 0.625, 1.0, 0.375, 1.0, 0.125, 0.5, 0.375, 0.5, 0.375, 0.75, 0.125, 0.75, 0.625, 0.5, 0.875, 0.5, 0.875, 0.75, 0.625, 0.75])
me_cylinder_004.materials.append(mat_bullet)
me_cylinder_004.materials.append(mat_bullettip)
me_cylinder_004.materials.append(mat_material_002)
me_cylinder_004.update()

# ---- objects
ob_cylinder_004 = bpy.data.objects.new('Cylinder.004', me_cylinder_004)

# ---- transforms, parenting, visibility, modifiers, constraints
ob_cylinder_004.location = (0.2206, -0.3659, 0.9961)
ob_cylinder_004.rotation_euler = (0.0, -1.552, 0.0)
ob_cylinder_004.scale = (0.1206, 0.1001, 0.4439)

# ---- collection membership
col_collection.objects.link(ob_cylinder_004)

# ---- scene / render settings (as saved in the file)
scene.frame_start = 1; scene.frame_end = 250; scene.frame_set(1)
scene.render.engine = 'BLENDER_EEVEE_NEXT'
bpy.context.view_layer.update()

# ---- added for rendering (the .blend has no active camera and no usable light): camera, sun
cam_auto = bpy.data.cameras.new('AutoCamera')
cam_auto.lens = 50.0
cam_auto.sensor_width = 36.0
cam_auto.clip_end = 1000.0
ob_auto_camera = bpy.data.objects.new('AutoCamera', cam_auto)
scene.collection.objects.link(ob_auto_camera)
ob_auto_camera.location = (3.14533, -3.96943, 3.73036)
ob_auto_camera.rotation_euler = (1.09748, -7.21219e-08, 0.694738)
scene.camera = ob_auto_camera
light_auto_sun = bpy.data.lights.new('AutoSun', 'SUN')
light_auto_sun.energy = 3.0
light_auto_sun.angle = 0.0523599
ob_auto_sun = bpy.data.objects.new('AutoSun', light_auto_sun)
scene.collection.objects.link(ob_auto_sun)
ob_auto_sun.rotation_euler = (0.872665, 0.174533, 0.523599)
bpy.context.view_layer.update()
